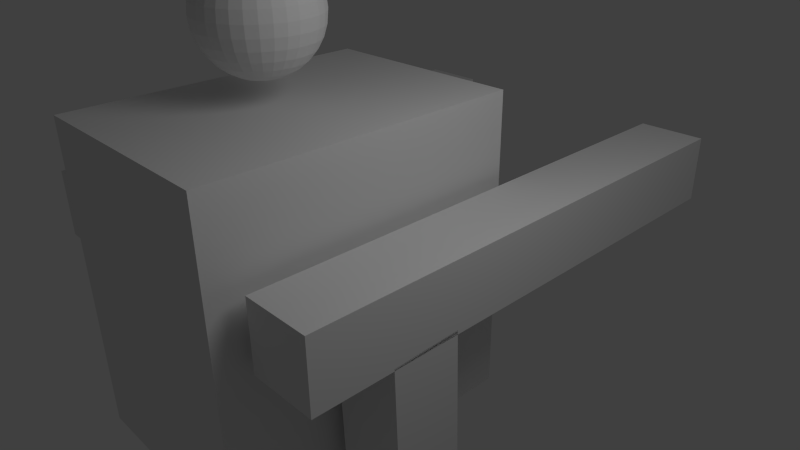 # Source: char_zidhask.blend  (saved by Blender 2.59.0; exported with 4.5.12 LTS)
import bpy
from mathutils import Matrix  # noqa: F401  (used for matrix-valued properties, if any)

bpy.ops.wm.read_factory_settings(use_empty=True)
scene = bpy.context.scene
scene.name = 'Scene'

# ---- collections
col_collection_1 = bpy.data.collections.new('Collection 1'); scene.collection.children.link(col_collection_1)

# ---- materials (node trees are filled in below, after node groups)
mat_material = bpy.data.materials.new('Material')
mat_material.alpha_threshold = 0.0
mat_material.use_transparent_shadow = False
mat_material.roughness = 0.5
mat_material.line_color = (0.0, 0.0, 0.0, 1.0)

# ---- material node trees

# ---- world
world_world = bpy.data.worlds.new('World'); scene.world = world_world
world_world.color = (0.05088, 0.05088, 0.05088)
world_world.use_sun_shadow = False
world_world.sun_shadow_jitter_overblur = 0.0
world_world.cycles.sampling_method = 'MANUAL'
world_world.cycles.sample_map_resolution = 256

# ---- cameras
cam_camera = bpy.data.cameras.new('Camera')
cam_camera.clip_end = 100.0
cam_camera.lens = 35.0
cam_camera.ortho_scale = 7.314
cam_camera.dof.focus_distance = 0.0
cam_camera.dof.aperture_fstop = 128.0

# ---- lights
light_lamp = bpy.data.lights.new('Lamp', 'POINT')
light_lamp.transmission_factor = 0.0
light_lamp.cutoff_distance = 30.0
light_lamp.energy = 100.0
light_lamp.shadow_buffer_clip_start = 1.001
light_lamp.shadow_soft_size = 1.0
light_lamp.shadow_maximum_resolution = 0.006
light_lamp.use_absolute_resolution = True
light_lamp.cycles.use_multiple_importance_sampling = False

# ---- meshes
me_cube_003 = bpy.data.meshes.new('Cube.003')
me_cube_003.from_pydata([(1.0, 10.33, -1.0), (1.0, 8.327, -1.0), (-1.0, 8.327, -1.0), (-1.0, 10.33, -1.0), (1.0, 10.33, 1.0), (1.0, 8.327, 1.0), (-1.0, 8.327, 1.0), (-1.0, 10.33, 1.0), (1.0, 1.0, -1.0), (1.0, -1.0, -1.0), (-1.0, -1.0, -1.0), (-1.0, 1.0, -1.0), (1.0, 1.0, 1.0), (1.0, -1.0, 1.0), (-1.0, -1.0, 1.0), (-1.0, 1.0, 1.0), (0.1388, 7.724, -5.058), (0.1388, 1.421, -5.058), (0.1817, 1.421, 4.128), (0.1817, 7.724, 4.128), (1.714, 7.724, -5.313), (1.714, 1.421, -5.313), (1.757, 1.421, 3.874), (1.757, 7.724, 3.874), (0.9291, 1.0, -11.82), (0.9291, -1.0, -11.82), (0.9995, -1.0, 3.255), (0.9995, 1.0, 3.255), (1.269, 1.0, -11.88), (1.269, -1.0, -11.88), (1.34, -1.0, 3.2), (1.34, 1.0, 3.2), (0.9291, 10.33, -11.82), (0.9291, 8.327, -11.82), (0.9995, 8.327, 3.255), (0.9995, 10.33, 3.255), (1.269, 10.33, -11.88), (1.269, 8.327, -11.88), (1.34, 8.327, 3.2), (1.34, 10.33, 3.2), (1.846, 4.922, -0.6389), (1.861, 4.982, -0.9459), (1.885, 5.038, -1.231), (1.919, 5.087, -1.482), (1.961, 5.127, -1.691), (2.009, 5.157, -1.849), (2.061, 5.175, -1.95), (2.116, 5.182, -1.99), (2.171, 5.175, -1.968), (2.224, 5.157, -1.884), (2.274, 5.127, -1.742), (2.317, 5.087, -1.547), (2.353, 5.038, -1.306), (2.381, 4.982, -1.03), (2.398, 4.922, -0.728), (2.398, 4.982, -0.7096), (2.381, 5.101, -0.9939), (2.354, 5.211, -1.254), (2.318, 5.307, -1.48), (2.274, 5.385, -1.663), (2.225, 5.444, -1.797), (2.172, 5.48, -1.875), (2.117, 5.492, -1.896), (2.062, 5.48, -1.857), (2.009, 5.444, -1.762), (1.961, 5.385, -1.613), (1.92, 5.307, -1.416), (1.886, 5.211, -1.178), (1.861, 5.101, -0.9099), (1.846, 4.982, -0.6205), (1.846, 5.038, -0.5907), (1.861, 5.211, -0.8514), (1.886, 5.37, -1.093), (1.92, 5.509, -1.308), (1.962, 5.623, -1.486), (2.01, 5.708, -1.621), (2.062, 5.761, -1.707), (2.117, 5.778, -1.743), (2.172, 5.761, -1.725), (2.225, 5.708, -1.655), (2.275, 5.623, -1.536), (2.318, 5.509, -1.372), (2.354, 5.37, -1.169), (2.381, 5.211, -0.9353), (2.398, 5.038, -0.6798), (2.399, 5.087, -0.6397), (2.382, 5.307, -0.8566), (2.355, 5.509, -1.055), (2.319, 5.686, -1.226), (2.275, 5.832, -1.365), (2.226, 5.94, -1.465), (2.173, 6.007, -1.523), (2.118, 6.029, -1.537), (2.063, 6.007, -1.506), (2.011, 5.94, -1.43), (1.963, 5.832, -1.315), (1.921, 5.686, -1.162), (1.887, 5.509, -0.9791), (1.862, 5.307, -0.7726), (1.847, 5.087, -0.5505), (1.847, 5.127, -0.5016), (1.862, 5.385, -0.6767), (1.887, 5.623, -0.8398), (1.922, 5.832, -0.9848), (1.964, 6.003, -1.106), (2.012, 6.13, -1.199), (2.065, 6.209, -1.26), (2.119, 6.235, -1.286), (2.174, 6.209, -1.277), (2.227, 6.13, -1.234), (2.276, 6.003, -1.156), (2.32, 5.832, -1.049), (2.355, 5.623, -0.9154), (2.382, 5.385, -0.7606), (2.399, 5.127, -0.5907), (2.399, 5.157, -0.5349), (2.382, 5.444, -0.6511), (2.356, 5.708, -0.7564), (2.321, 5.94, -0.8467), (2.278, 6.13, -0.9186), (2.229, 6.272, -0.9693), (2.176, 6.359, -0.9968), (2.121, 6.388, -1.0), (2.066, 6.359, -0.9791), (2.013, 6.272, -0.9345), (1.965, 6.13, -0.8681), (1.923, 5.94, -0.7825), (1.888, 5.708, -0.6809), (1.863, 5.444, -0.5672), (1.847, 5.157, -0.4458), (1.842, 4.859, -0.3214), (1.847, 5.175, -0.3852), (1.863, 5.48, -0.4484), (1.889, 5.761, -0.5084), (1.924, 6.007, -0.563), (1.966, 6.209, -0.61), (2.015, 6.359, -0.6477), (2.067, 6.451, -0.6746), (2.122, 6.482, -0.6896), (2.177, 6.451, -0.6923), (2.23, 6.359, -0.6825), (2.279, 6.209, -0.6605), (2.322, 6.007, -0.6272), (2.357, 5.761, -0.5839), (2.383, 5.48, -0.5323), (2.399, 5.175, -0.4744), (2.4, 5.182, -0.4114), (2.384, 5.492, -0.4088), (2.358, 5.778, -0.4046), (2.323, 6.029, -0.3989), (2.28, 6.235, -0.392), (2.231, 6.388, -0.3842), (2.179, 6.482, -0.3757), (2.124, 6.514, -0.3668), (2.069, 6.482, -0.3579), (2.016, 6.388, -0.3494), (1.967, 6.235, -0.3416), (1.925, 6.029, -0.3347), (1.89, 5.778, -0.329), (1.864, 5.492, -0.3248), (1.848, 5.182, -0.3222), (1.848, 5.175, -0.2593), (1.864, 5.48, -0.2013), (1.891, 5.761, -0.1497), (1.926, 6.007, -0.1064), (1.969, 6.209, -0.07313), (2.017, 6.359, -0.05115), (2.07, 6.451, -0.0413), (2.125, 6.482, -0.04396), (2.18, 6.451, -0.05903), (2.233, 6.359, -0.08593), (2.281, 6.209, -0.1236), (2.324, 6.007, -0.1707), (2.358, 5.761, -0.2252), (2.384, 5.48, -0.2852), (2.4, 5.175, -0.3484), (2.4, 5.157, -0.2878), (2.385, 5.444, -0.1664), (2.359, 5.708, -0.05275), (2.325, 5.94, 0.04886), (2.282, 6.13, 0.1345), (2.234, 6.272, 0.2009), (2.181, 6.359, 0.2454), (2.127, 6.388, 0.2665), (2.072, 6.359, 0.2632), (2.019, 6.272, 0.2357), (1.97, 6.13, 0.185), (1.927, 5.94, 0.1131), (1.891, 5.708, 0.0228), (1.865, 5.444, -0.08248), (1.848, 5.157, -0.1987), (1.848, 5.127, -0.1429), (1.865, 5.385, 0.027), (1.892, 5.623, 0.1818), (1.928, 5.832, 0.3154), (1.971, 6.003, 0.4229), (2.02, 6.13, 0.5), (2.073, 6.209, 0.5438), (2.128, 6.235, 0.5526), (2.183, 6.209, 0.526), (2.235, 6.13, 0.4652), (2.284, 6.003, 0.3724), (2.326, 5.832, 0.2512), (2.36, 5.623, 0.1062), (2.385, 5.385, -0.05695), (2.4, 5.127, -0.232), (2.401, 5.087, -0.1831), (2.386, 5.307, 0.03901), (2.361, 5.509, 0.2455), (2.326, 5.686, 0.4285), (2.285, 5.832, 0.5809), (2.236, 5.94, 0.6969), (2.184, 6.007, 0.772), (2.129, 6.029, 0.8033), (2.074, 6.007, 0.7897), (2.021, 5.94, 0.7317), (1.972, 5.832, 0.6314), (1.929, 5.686, 0.4927), (1.893, 5.509, 0.3211), (1.866, 5.307, 0.123), (1.849, 5.087, -0.09396), (1.849, 5.038, -0.05381), (1.866, 5.211, 0.2017), (1.893, 5.37, 0.4354), (1.929, 5.509, 0.6383), (1.973, 5.623, 0.8025), (2.022, 5.708, 0.9218), (2.075, 5.761, 0.9916), (2.13, 5.778, 1.009), (2.185, 5.761, 0.9738), (2.237, 5.708, 0.887), (2.285, 5.623, 0.752), (2.327, 5.509, 0.574), (2.361, 5.37, 0.3598), (2.386, 5.211, 0.1178), (2.401, 5.038, -0.1429), (2.401, 4.982, -0.1131), (2.386, 5.101, 0.1763), (2.362, 5.211, 0.4448), (2.328, 5.307, 0.6821), (2.286, 5.385, 0.8792), (2.238, 5.444, 1.028), (2.186, 5.48, 1.124), (2.131, 5.492, 1.162), (2.076, 5.48, 1.142), (2.023, 5.444, 1.063), (1.973, 5.385, 0.9296), (1.93, 5.307, 0.7464), (1.894, 5.211, 0.5204), (1.866, 5.101, 0.2602), (1.849, 4.982, -0.02397), (1.849, 4.922, -0.005603), (1.867, 4.982, 0.2963), (1.894, 5.038, 0.5727), (1.93, 5.087, 0.813), (1.974, 5.127, 1.008), (2.023, 5.157, 1.15), (2.076, 5.175, 1.234), (2.131, 5.182, 1.256), (2.186, 5.175, 1.216), (2.238, 5.157, 1.115), (2.286, 5.127, 0.9575), (2.328, 5.087, 0.7487), (2.362, 5.038, 0.4971), (2.387, 4.982, 0.2123), (2.401, 4.922, -0.09473), (2.401, 4.859, -0.08853), (2.387, 4.859, 0.2245), (2.362, 4.859, 0.5148), (2.328, 4.859, 0.7712), (2.286, 4.859, 0.9839), (2.238, 4.859, 1.145), (2.186, 4.859, 1.247), (2.131, 4.859, 1.288), (2.076, 4.859, 1.265), (2.023, 4.859, 1.179), (1.974, 4.859, 1.034), (1.93, 4.859, 0.8355), (1.894, 4.859, 0.5904), (1.867, 4.859, 0.3085), (1.849, 4.859, 0.0006002), (1.849, 4.796, -0.005603), (1.867, 4.735, 0.2963), (1.894, 4.679, 0.5727), (1.93, 4.63, 0.813), (1.974, 4.59, 1.008), (2.023, 4.56, 1.15), (2.076, 4.542, 1.234), (2.131, 4.536, 1.256), (2.186, 4.542, 1.216), (2.238, 4.56, 1.115), (2.286, 4.59, 0.9575), (2.328, 4.63, 0.7487), (2.362, 4.679, 0.4971), (2.387, 4.735, 0.2123), (2.401, 4.796, -0.09473), (2.401, 4.735, -0.1131), (2.386, 4.616, 0.1763), (2.362, 4.507, 0.4448), (2.328, 4.411, 0.6821), (2.286, 4.332, 0.8792), (2.238, 4.273, 1.028), (2.186, 4.237, 1.124), (2.131, 4.225, 1.162), (2.076, 4.237, 1.142), (2.023, 4.273, 1.063), (1.973, 4.332, 0.9296), (1.93, 4.411, 0.7464), (1.894, 4.507, 0.5204), (1.866, 4.616, 0.2602), (1.849, 4.735, -0.02397), (1.849, 4.679, -0.05381), (1.866, 4.507, 0.2017), (1.893, 4.348, 0.4354), (1.929, 4.208, 0.6383), (1.973, 4.094, 0.8025), (2.022, 4.009, 0.9218), (2.075, 3.957, 0.9916), (2.13, 3.939, 1.009), (2.185, 3.957, 0.9738), (2.237, 4.009, 0.887), (2.285, 4.094, 0.752), (2.327, 4.208, 0.574), (2.361, 4.348, 0.3598), (2.386, 4.507, 0.1178), (2.401, 4.679, -0.1429), (2.401, 4.63, -0.1831), (2.386, 4.411, 0.03901), (2.361, 4.208, 0.2455), (2.326, 4.031, 0.4285), (2.285, 3.886, 0.5809), (2.236, 3.777, 0.6969), (2.184, 3.711, 0.772), (2.129, 3.688, 0.8033), (2.074, 3.711, 0.7897), (2.021, 3.777, 0.7317), (1.972, 3.886, 0.6314), (1.929, 4.031, 0.4927), (1.893, 4.208, 0.3211), (1.866, 4.411, 0.123), (1.849, 4.63, -0.09396), (1.848, 4.59, -0.1429), (1.865, 4.332, 0.027), (1.892, 4.094, 0.1818), (1.928, 3.886, 0.3154), (1.971, 3.714, 0.4229), (2.02, 3.587, 0.5), (2.073, 3.509, 0.5438), (2.128, 3.482, 0.5526), (2.183, 3.509, 0.526), (2.235, 3.587, 0.4652), (2.284, 3.714, 0.3724), (2.326, 3.886, 0.2512), (2.36, 4.094, 0.1062), (2.385, 4.332, -0.05695), (2.4, 4.59, -0.232), (2.405, 4.859, -0.4122), (2.4, 4.56, -0.2878), (2.385, 4.273, -0.1664), (2.359, 4.009, -0.05276), (2.325, 3.777, 0.04886), (2.282, 3.587, 0.1345), (2.234, 3.446, 0.2009), (2.181, 3.359, 0.2454), (2.127, 3.329, 0.2665), (2.072, 3.359, 0.2632), (2.019, 3.446, 0.2357), (1.97, 3.587, 0.185), (1.927, 3.777, 0.1131), (1.891, 4.009, 0.0228), (1.865, 4.273, -0.08248), (1.848, 4.56, -0.1987), (1.848, 4.542, -0.2593), (1.864, 4.237, -0.2013), (1.891, 3.957, -0.1497), (1.926, 3.711, -0.1064), (1.969, 3.509, -0.07313), (2.017, 3.359, -0.05115), (2.07, 3.266, -0.0413), (2.125, 3.235, -0.04396), (2.18, 3.266, -0.05903), (2.233, 3.359, -0.08593), (2.281, 3.509, -0.1236), (2.324, 3.711, -0.1707), (2.358, 3.957, -0.2252), (2.384, 4.237, -0.2852), (2.4, 4.542, -0.3484), (2.4, 4.536, -0.4114), (2.384, 4.225, -0.4088), (2.358, 3.939, -0.4046), (2.323, 3.688, -0.3989), (2.28, 3.482, -0.3921), (2.231, 3.329, -0.3842), (2.179, 3.235, -0.3757), (2.124, 3.203, -0.3668), (2.069, 3.235, -0.3579), (2.016, 3.329, -0.3494), (1.967, 3.482, -0.3416), (1.925, 3.688, -0.3347), (1.89, 3.939, -0.329), (1.864, 4.225, -0.3248), (1.848, 4.536, -0.3222), (1.847, 4.542, -0.3852), (1.863, 4.237, -0.4484), (1.889, 3.957, -0.5084), (1.924, 3.711, -0.563), (1.966, 3.509, -0.61), (2.015, 3.359, -0.6477), (2.067, 3.266, -0.6746), (2.122, 3.235, -0.6897), (2.177, 3.266, -0.6923), (2.23, 3.359, -0.6825), (2.279, 3.509, -0.6605), (2.322, 3.711, -0.6272), (2.357, 3.957, -0.5839), (2.383, 4.237, -0.5323), (2.399, 4.542, -0.4744), (2.399, 4.56, -0.5349), (2.382, 4.273, -0.6511), (2.356, 4.009, -0.7564), (2.321, 3.777, -0.8467), (2.278, 3.587, -0.9186), (2.229, 3.446, -0.9693), (2.176, 3.359, -0.9968), (2.121, 3.329, -1.0), (2.066, 3.359, -0.9791), (2.013, 3.446, -0.9345), (1.965, 3.587, -0.8681), (1.923, 3.777, -0.7825), (1.888, 4.009, -0.6809), (1.863, 4.273, -0.5672), (1.847, 4.56, -0.4458), (1.847, 4.59, -0.5016), (1.862, 4.332, -0.6767), (1.887, 4.094, -0.8398), (1.922, 3.886, -0.9848), (1.964, 3.714, -1.106), (2.012, 3.587, -1.199), (2.065, 3.509, -1.26), (2.119, 3.482, -1.286), (2.174, 3.509, -1.277), (2.227, 3.587, -1.234), (2.276, 3.714, -1.156), (2.32, 3.886, -1.049), (2.355, 4.094, -0.9154), (2.382, 4.332, -0.7606), (2.399, 4.59, -0.5907), (2.399, 4.63, -0.6397), (2.382, 4.411, -0.8566), (2.355, 4.208, -1.055), (2.319, 4.031, -1.226), (2.275, 3.886, -1.365), (2.226, 3.777, -1.465), (2.173, 3.711, -1.523), (2.118, 3.688, -1.537), (2.063, 3.711, -1.506), (2.011, 3.777, -1.43), (1.963, 3.886, -1.315), (1.921, 4.031, -1.162), (1.887, 4.208, -0.9791), (1.862, 4.411, -0.7726), (1.847, 4.63, -0.5505), (1.846, 4.679, -0.5907), (1.861, 4.507, -0.8514), (1.886, 4.348, -1.093), (1.92, 4.208, -1.308), (1.962, 4.094, -1.486), (2.01, 4.009, -1.621), (2.062, 3.957, -1.707), (2.117, 3.939, -1.743), (2.172, 3.957, -1.725), (2.225, 4.009, -1.655), (2.275, 4.094, -1.536), (2.318, 4.208, -1.372), (2.354, 4.348, -1.169), (2.381, 4.507, -0.9353), (2.398, 4.679, -0.6798), (2.398, 4.735, -0.7096), (2.381, 4.616, -0.9939), (2.354, 4.507, -1.254), (2.318, 4.411, -1.48), (2.274, 4.332, -1.663), (2.225, 4.273, -1.797), (2.172, 4.237, -1.875), (2.117, 4.225, -1.896), (2.062, 4.237, -1.857), (2.009, 4.273, -1.762), (1.961, 4.332, -1.613), (1.92, 4.411, -1.416), (1.886, 4.507, -1.178), (1.861, 4.616, -0.9099), (1.846, 4.735, -0.6205), (1.846, 4.796, -0.6389), (1.861, 4.735, -0.9459), (1.885, 4.679, -1.231), (1.919, 4.63, -1.482), (1.961, 4.59, -1.691), (2.009, 4.56, -1.849), (2.061, 4.542, -1.95), (2.116, 4.536, -1.99), (2.171, 4.542, -1.968), (2.224, 4.56, -1.884), (2.274, 4.59, -1.742), (2.317, 4.63, -1.547), (2.353, 4.679, -1.306), (2.381, 4.735, -1.03), (2.398, 4.796, -0.728), (2.398, 4.859, -0.7342), (2.381, 4.859, -1.042), (2.353, 4.859, -1.324), (2.317, 4.859, -1.569), (2.274, 4.859, -1.768), (2.224, 4.859, -1.913), (2.171, 4.859, -1.999), (2.116, 4.859, -2.022), (2.061, 4.859, -1.981), (2.009, 4.859, -1.878), (1.961, 4.859, -1.718), (1.919, 4.859, -1.505), (1.885, 4.859, -1.248), (1.861, 4.859, -0.9581), (1.846, 4.859, -0.6451)], [], [(130, 40, 521), (356, 507, 54), (356, 54, 55), (40, 130, 69), (69, 130, 70), (356, 55, 84), (356, 84, 85), (70, 130, 99), (99, 130, 100), (356, 85, 114), (356, 114, 115), (100, 130, 129), (129, 130, 131), (356, 115, 145), (356, 145, 146), (131, 130, 160), (160, 130, 161), (356, 146, 175), (356, 175, 176), (161, 130, 190), (190, 130, 191), (356, 176, 205), (356, 205, 206), (191, 130, 220), (220, 130, 221), (356, 206, 235), (356, 235, 236), (221, 130, 250), (250, 130, 251), (356, 236, 265), (356, 265, 266), (251, 130, 280), (280, 130, 281), (356, 266, 295), (356, 295, 296), (281, 130, 310), (310, 130, 311), (356, 296, 325), (356, 325, 326), (311, 130, 340), (340, 130, 341), (356, 326, 355), (356, 355, 357), (341, 130, 371), (371, 130, 372), (356, 357, 386), (356, 386, 387), (372, 130, 401), (401, 130, 402), (356, 387, 416), (356, 416, 417), (402, 130, 431), (431, 130, 432), (356, 417, 446), (356, 446, 447), (432, 130, 461), (461, 130, 462), (356, 447, 476), (356, 476, 477), (462, 130, 491), (491, 130, 492), (356, 477, 506), (356, 506, 507), (492, 130, 521), (493, 492, 521), (493, 521, 520), (494, 493, 520), (494, 520, 519), (495, 494, 519), (495, 519, 518), (496, 495, 518), (496, 518, 517), (497, 496, 517), (497, 517, 516), (498, 497, 516), (498, 516, 515), (499, 498, 515), (499, 515, 514), (500, 499, 514), (500, 514, 513), (501, 500, 513), (501, 513, 512), (502, 501, 512), (502, 512, 511), (503, 502, 511), (503, 511, 510), (504, 503, 510), (504, 510, 509), (505, 504, 509), (505, 509, 508), (506, 505, 508), (506, 508, 507), (477, 478, 505), (477, 505, 506), (478, 479, 504), (478, 504, 505), (479, 480, 503), (479, 503, 504), (480, 481, 502), (480, 502, 503), (481, 482, 501), (481, 501, 502), (482, 483, 500), (482, 500, 501), (483, 484, 499), (483, 499, 500), (484, 485, 498), (484, 498, 499), (485, 486, 497), (485, 497, 498), (486, 487, 496), (486, 496, 497), (487, 488, 495), (487, 495, 496), (488, 489, 494), (488, 494, 495), (489, 490, 493), (489, 493, 494), (490, 491, 492), (490, 492, 493), (463, 462, 491), (463, 491, 490), (464, 463, 490), (464, 490, 489), (465, 464, 489), (465, 489, 488), (466, 465, 488), (466, 488, 487), (467, 466, 487), (467, 487, 486), (468, 467, 486), (468, 486, 485), (469, 468, 485), (469, 485, 484), (470, 469, 484), (470, 484, 483), (471, 470, 483), (471, 483, 482), (472, 471, 482), (472, 482, 481), (473, 472, 481), (473, 481, 480), (474, 473, 480), (474, 480, 479), (475, 474, 479), (475, 479, 478), (476, 475, 478), (476, 478, 477), (447, 448, 475), (447, 475, 476), (448, 449, 474), (448, 474, 475), (449, 450, 473), (449, 473, 474), (450, 451, 472), (450, 472, 473), (451, 452, 471), (451, 471, 472), (452, 453, 470), (452, 470, 471), (453, 454, 469), (453, 469, 470), (454, 455, 468), (454, 468, 469), (455, 456, 467), (455, 467, 468), (456, 457, 466), (456, 466, 467), (457, 458, 465), (457, 465, 466), (458, 459, 464), (458, 464, 465), (459, 460, 463), (459, 463, 464), (460, 461, 462), (460, 462, 463), (433, 432, 461), (433, 461, 460), (434, 433, 460), (434, 460, 459), (435, 434, 459), (435, 459, 458), (436, 435, 458), (436, 458, 457), (437, 436, 457), (437, 457, 456), (438, 437, 456), (438, 456, 455), (439, 438, 455), (439, 455, 454), (440, 439, 454), (440, 454, 453), (441, 440, 453), (441, 453, 452), (442, 441, 452), (442, 452, 451), (443, 442, 451), (443, 451, 450), (444, 443, 450), (444, 450, 449), (445, 444, 449), (445, 449, 448), (446, 445, 448), (446, 448, 447), (417, 418, 445), (417, 445, 446), (418, 419, 444), (418, 444, 445), (419, 420, 443), (419, 443, 444), (420, 421, 442), (420, 442, 443), (421, 422, 441), (421, 441, 442), (422, 423, 440), (422, 440, 441), (423, 424, 439), (423, 439, 440), (424, 425, 438), (424, 438, 439), (425, 426, 437), (425, 437, 438), (426, 427, 436), (426, 436, 437), (427, 428, 435), (427, 435, 436), (428, 429, 434), (428, 434, 435), (429, 430, 433), (429, 433, 434), (430, 431, 432), (430, 432, 433), (403, 402, 431), (403, 431, 430), (404, 403, 430), (404, 430, 429), (405, 404, 429), (405, 429, 428), (406, 405, 428), (406, 428, 427), (407, 406, 427), (407, 427, 426), (408, 407, 426), (408, 426, 425), (409, 408, 425), (409, 425, 424), (410, 409, 424), (410, 424, 423), (411, 410, 423), (411, 423, 422), (412, 411, 422), (412, 422, 421), (413, 412, 421), (413, 421, 420), (414, 413, 420), (414, 420, 419), (415, 414, 419), (415, 419, 418), (416, 415, 418), (416, 418, 417), (387, 388, 415), (387, 415, 416), (388, 389, 414), (388, 414, 415), (389, 390, 413), (389, 413, 414), (390, 391, 412), (390, 412, 413), (391, 392, 411), (391, 411, 412), (392, 393, 410), (392, 410, 411), (393, 394, 409), (393, 409, 410), (394, 395, 408), (394, 408, 409), (395, 396, 407), (395, 407, 408), (396, 397, 406), (396, 406, 407), (397, 398, 405), (397, 405, 406), (398, 399, 404), (398, 404, 405), (399, 400, 403), (399, 403, 404), (400, 401, 402), (400, 402, 403), (373, 372, 401), (373, 401, 400), (374, 373, 400), (374, 400, 399), (375, 374, 399), (375, 399, 398), (376, 375, 398), (376, 398, 397), (377, 376, 397), (377, 397, 396), (378, 377, 396), (378, 396, 395), (379, 378, 395), (379, 395, 394), (380, 379, 394), (380, 394, 393), (381, 380, 393), (381, 393, 392), (382, 381, 392), (382, 392, 391), (383, 382, 391), (383, 391, 390), (384, 383, 390), (384, 390, 389), (385, 384, 389), (385, 389, 388), (386, 385, 388), (386, 388, 387), (357, 358, 385), (357, 385, 386), (358, 359, 384), (358, 384, 385), (359, 360, 383), (359, 383, 384), (360, 361, 382), (360, 382, 383), (361, 362, 381), (361, 381, 382), (362, 363, 380), (362, 380, 381), (363, 364, 379), (363, 379, 380), (364, 365, 378), (364, 378, 379), (365, 366, 377), (365, 377, 378), (366, 367, 376), (366, 376, 377), (367, 368, 375), (367, 375, 376), (368, 369, 374), (368, 374, 375), (369, 370, 373), (369, 373, 374), (370, 371, 372), (370, 372, 373), (342, 341, 371), (342, 371, 370), (343, 342, 370), (343, 370, 369), (344, 343, 369), (344, 369, 368), (345, 344, 368), (345, 368, 367), (346, 345, 367), (346, 367, 366), (347, 346, 366), (347, 366, 365), (348, 347, 365), (348, 365, 364), (349, 348, 364), (349, 364, 363), (350, 349, 363), (350, 363, 362), (351, 350, 362), (351, 362, 361), (352, 351, 361), (352, 361, 360), (353, 352, 360), (353, 360, 359), (354, 353, 359), (354, 359, 358), (355, 354, 358), (355, 358, 357), (326, 327, 354), (326, 354, 355), (327, 328, 353), (327, 353, 354), (328, 329, 352), (328, 352, 353), (329, 330, 351), (329, 351, 352), (330, 331, 350), (330, 350, 351), (331, 332, 349), (331, 349, 350), (332, 333, 348), (332, 348, 349), (333, 334, 347), (333, 347, 348), (334, 335, 346), (334, 346, 347), (335, 336, 345), (335, 345, 346), (336, 337, 344), (336, 344, 345), (337, 338, 343), (337, 343, 344), (338, 339, 342), (338, 342, 343), (339, 340, 341), (339, 341, 342), (312, 311, 340), (312, 340, 339), (313, 312, 339), (313, 339, 338), (314, 313, 338), (314, 338, 337), (315, 314, 337), (315, 337, 336), (316, 315, 336), (316, 336, 335), (317, 316, 335), (317, 335, 334), (318, 317, 334), (318, 334, 333), (319, 318, 333), (319, 333, 332), (320, 319, 332), (320, 332, 331), (321, 320, 331), (321, 331, 330), (322, 321, 330), (322, 330, 329), (323, 322, 329), (323, 329, 328), (324, 323, 328), (324, 328, 327), (325, 324, 327), (325, 327, 326), (296, 297, 324), (296, 324, 325), (297, 298, 323), (297, 323, 324), (298, 299, 322), (298, 322, 323), (299, 300, 321), (299, 321, 322), (300, 301, 320), (300, 320, 321), (301, 302, 319), (301, 319, 320), (302, 303, 318), (302, 318, 319), (303, 304, 317), (303, 317, 318), (304, 305, 316), (304, 316, 317), (305, 306, 315), (305, 315, 316), (306, 307, 314), (306, 314, 315), (307, 308, 313), (307, 313, 314), (308, 309, 312), (308, 312, 313), (309, 310, 311), (309, 311, 312), (282, 281, 310), (282, 310, 309), (283, 282, 309), (283, 309, 308), (284, 283, 308), (284, 308, 307), (285, 284, 307), (285, 307, 306), (286, 285, 306), (286, 306, 305), (287, 286, 305), (287, 305, 304), (288, 287, 304), (288, 304, 303), (289, 288, 303), (289, 303, 302), (290, 289, 302), (290, 302, 301), (291, 290, 301), (291, 301, 300), (292, 291, 300), (292, 300, 299), (293, 292, 299), (293, 299, 298), (294, 293, 298), (294, 298, 297), (295, 294, 297), (295, 297, 296), (266, 267, 294), (266, 294, 295), (267, 268, 293), (267, 293, 294), (268, 269, 292), (268, 292, 293), (269, 270, 291), (269, 291, 292), (270, 271, 290), (270, 290, 291), (271, 272, 289), (271, 289, 290), (272, 273, 288), (272, 288, 289), (273, 274, 287), (273, 287, 288), (274, 275, 286), (274, 286, 287), (275, 276, 285), (275, 285, 286), (276, 277, 284), (276, 284, 285), (277, 278, 283), (277, 283, 284), (278, 279, 282), (278, 282, 283), (279, 280, 281), (279, 281, 282), (252, 251, 279), (251, 280, 279), (253, 252, 278), (252, 279, 278), (254, 253, 277), (253, 278, 277), (255, 254, 276), (254, 277, 276), (256, 255, 275), (255, 276, 275), (257, 256, 274), (256, 275, 274), (258, 257, 273), (257, 274, 273), (259, 258, 272), (258, 273, 272), (260, 259, 271), (259, 272, 271), (261, 260, 270), (260, 271, 270), (262, 261, 269), (261, 270, 269), (263, 262, 268), (262, 269, 268), (264, 263, 267), (263, 268, 267), (265, 264, 266), (264, 267, 266), (236, 237, 265), (237, 264, 265), (237, 238, 264), (238, 263, 264), (238, 239, 263), (239, 262, 263), (239, 240, 262), (240, 261, 262), (240, 241, 261), (241, 260, 261), (241, 242, 260), (242, 259, 260), (242, 243, 259), (243, 258, 259), (243, 244, 258), (244, 257, 258), (244, 245, 257), (245, 256, 257), (245, 246, 256), (246, 255, 256), (246, 247, 255), (247, 254, 255), (247, 248, 254), (248, 253, 254), (248, 249, 253), (249, 252, 253), (249, 250, 252), (250, 251, 252), (222, 221, 249), (221, 250, 249), (223, 222, 248), (222, 249, 248), (224, 223, 247), (223, 248, 247), (225, 224, 246), (224, 247, 246), (226, 225, 245), (225, 246, 245), (227, 226, 244), (226, 245, 244), (228, 227, 243), (227, 244, 243), (229, 228, 242), (228, 243, 242), (230, 229, 241), (229, 242, 241), (231, 230, 240), (230, 241, 240), (232, 231, 239), (231, 240, 239), (233, 232, 238), (232, 239, 238), (234, 233, 237), (233, 238, 237), (235, 234, 236), (234, 237, 236), (206, 207, 235), (207, 234, 235), (207, 208, 234), (208, 233, 234), (208, 209, 233), (209, 232, 233), (209, 210, 232), (210, 231, 232), (210, 211, 231), (211, 230, 231), (211, 212, 230), (212, 229, 230), (212, 213, 229), (213, 228, 229), (213, 214, 228), (214, 227, 228), (214, 215, 227), (215, 226, 227), (215, 216, 226), (216, 225, 226), (216, 217, 225), (217, 224, 225), (217, 218, 224), (218, 223, 224), (218, 219, 223), (219, 222, 223), (219, 220, 222), (220, 221, 222), (192, 191, 219), (191, 220, 219), (193, 192, 218), (192, 219, 218), (194, 193, 217), (193, 218, 217), (195, 194, 216), (194, 217, 216), (196, 195, 215), (195, 216, 215), (197, 196, 214), (196, 215, 214), (198, 197, 213), (197, 214, 213), (199, 198, 212), (198, 213, 212), (200, 199, 211), (199, 212, 211), (201, 200, 210), (200, 211, 210), (202, 201, 209), (201, 210, 209), (203, 202, 208), (202, 209, 208), (204, 203, 207), (203, 208, 207), (205, 204, 206), (204, 207, 206), (176, 177, 205), (177, 204, 205), (177, 178, 204), (178, 203, 204), (178, 179, 203), (179, 202, 203), (179, 180, 202), (180, 201, 202), (180, 181, 201), (181, 200, 201), (181, 182, 200), (182, 199, 200), (182, 183, 199), (183, 198, 199), (183, 184, 198), (184, 197, 198), (184, 185, 197), (185, 196, 197), (185, 186, 196), (186, 195, 196), (186, 187, 195), (187, 194, 195), (187, 188, 194), (188, 193, 194), (188, 189, 193), (189, 192, 193), (189, 190, 192), (190, 191, 192), (162, 161, 189), (161, 190, 189), (163, 162, 188), (162, 189, 188), (164, 163, 187), (163, 188, 187), (165, 164, 186), (164, 187, 186), (166, 165, 185), (165, 186, 185), (167, 166, 184), (166, 185, 184), (168, 167, 183), (167, 184, 183), (169, 168, 182), (168, 183, 182), (170, 169, 181), (169, 182, 181), (171, 170, 180), (170, 181, 180), (172, 171, 179), (171, 180, 179), (173, 172, 178), (172, 179, 178), (174, 173, 177), (173, 178, 177), (175, 174, 176), (174, 177, 176), (146, 147, 175), (147, 174, 175), (147, 148, 174), (148, 173, 174), (148, 149, 173), (149, 172, 173), (149, 150, 172), (150, 171, 172), (150, 151, 171), (151, 170, 171), (151, 152, 170), (152, 169, 170), (152, 153, 169), (153, 168, 169), (153, 154, 168), (154, 167, 168), (154, 155, 167), (155, 166, 167), (155, 156, 166), (156, 165, 166), (156, 157, 165), (157, 164, 165), (157, 158, 164), (158, 163, 164), (158, 159, 163), (159, 162, 163), (159, 160, 162), (160, 161, 162), (132, 131, 159), (131, 160, 159), (133, 132, 158), (132, 159, 158), (134, 133, 157), (133, 158, 157), (135, 134, 156), (134, 157, 156), (136, 135, 155), (135, 156, 155), (137, 136, 154), (136, 155, 154), (138, 137, 153), (137, 154, 153), (139, 138, 152), (138, 153, 152), (140, 139, 151), (139, 152, 151), (141, 140, 150), (140, 151, 150), (142, 141, 149), (141, 150, 149), (143, 142, 148), (142, 149, 148), (144, 143, 147), (143, 148, 147), (145, 144, 146), (144, 147, 146), (115, 116, 145), (116, 144, 145), (116, 117, 144), (117, 143, 144), (117, 118, 143), (118, 142, 143), (118, 119, 142), (119, 141, 142), (119, 120, 141), (120, 140, 141), (120, 121, 140), (121, 139, 140), (121, 122, 139), (122, 138, 139), (122, 123, 138), (123, 137, 138), (123, 124, 137), (124, 136, 137), (124, 125, 136), (125, 135, 136), (125, 126, 135), (126, 134, 135), (126, 127, 134), (127, 133, 134), (127, 128, 133), (128, 132, 133), (128, 129, 132), (129, 131, 132), (101, 100, 128), (100, 129, 128), (102, 101, 127), (101, 128, 127), (103, 102, 126), (102, 127, 126), (104, 103, 125), (103, 126, 125), (105, 104, 124), (104, 125, 124), (106, 105, 123), (105, 124, 123), (107, 106, 122), (106, 123, 122), (108, 107, 121), (107, 122, 121), (109, 108, 120), (108, 121, 120), (110, 109, 119), (109, 120, 119), (111, 110, 118), (110, 119, 118), (112, 111, 117), (111, 118, 117), (113, 112, 116), (112, 117, 116), (114, 113, 115), (113, 116, 115), (85, 86, 114), (86, 113, 114), (86, 87, 113), (87, 112, 113), (87, 88, 112), (88, 111, 112), (88, 89, 111), (89, 110, 111), (89, 90, 110), (90, 109, 110), (90, 91, 109), (91, 108, 109), (91, 92, 108), (92, 107, 108), (92, 93, 107), (93, 106, 107), (93, 94, 106), (94, 105, 106), (94, 95, 105), (95, 104, 105), (95, 96, 104), (96, 103, 104), (96, 97, 103), (97, 102, 103), (97, 98, 102), (98, 101, 102), (98, 99, 101), (99, 100, 101), (71, 70, 98), (70, 99, 98), (72, 71, 97), (71, 98, 97), (73, 72, 96), (72, 97, 96), (74, 73, 95), (73, 96, 95), (75, 74, 94), (74, 95, 94), (76, 75, 93), (75, 94, 93), (77, 76, 92), (76, 93, 92), (78, 77, 91), (77, 92, 91), (79, 78, 90), (78, 91, 90), (80, 79, 89), (79, 90, 89), (81, 80, 88), (80, 89, 88), (82, 81, 87), (81, 88, 87), (83, 82, 86), (82, 87, 86), (84, 83, 85), (83, 86, 85), (55, 56, 84), (56, 83, 84), (56, 57, 83), (57, 82, 83), (57, 58, 82), (58, 81, 82), (58, 59, 81), (59, 80, 81), (59, 60, 80), (60, 79, 80), (60, 61, 79), (61, 78, 79), (61, 62, 78), (62, 77, 78), (62, 63, 77), (63, 76, 77), (63, 64, 76), (64, 75, 76), (64, 65, 75), (65, 74, 75), (65, 66, 74), (66, 73, 74), (66, 67, 73), (67, 72, 73), (67, 68, 72), (68, 71, 72), (68, 69, 71), (69, 70, 71), (41, 40, 68), (40, 69, 68), (42, 41, 67), (41, 68, 67), (43, 42, 66), (42, 67, 66), (44, 43, 65), (43, 66, 65), (45, 44, 64), (44, 65, 64), (46, 45, 63), (45, 64, 63), (47, 46, 62), (46, 63, 62), (48, 47, 61), (47, 62, 61), (49, 48, 60), (48, 61, 60), (50, 49, 59), (49, 60, 59), (51, 50, 58), (50, 59, 58), (52, 51, 57), (51, 58, 57), (53, 52, 56), (52, 57, 56), (54, 53, 55), (53, 56, 55), (507, 508, 54), (508, 53, 54), (508, 509, 53), (509, 52, 53), (509, 510, 52), (510, 51, 52), (510, 511, 51), (511, 50, 51), (511, 512, 50), (512, 49, 50), (512, 513, 49), (513, 48, 49), (513, 514, 48), (514, 47, 48), (514, 515, 47), (515, 46, 47), (515, 516, 46), (516, 45, 46), (516, 517, 45), (517, 44, 45), (517, 518, 44), (518, 43, 44), (518, 519, 43), (519, 42, 43), (519, 520, 42), (520, 41, 42), (40, 41, 521), (41, 520, 521), (36, 32, 39), (32, 35, 39), (34, 38, 35), (38, 39, 35), (33, 37, 38), (33, 38, 34), (32, 36, 37), (32, 37, 33), (36, 39, 37), (39, 38, 37), (32, 33, 35), (33, 34, 35), (28, 24, 31), (24, 27, 31), (26, 30, 31), (26, 31, 27), (25, 29, 30), (25, 30, 26), (24, 28, 25), (28, 29, 25), (28, 31, 29), (31, 30, 29), (24, 25, 27), (25, 26, 27), (20, 16, 23), (16, 19, 23), (18, 22, 23), (18, 23, 19), (17, 21, 22), (17, 22, 18), (16, 20, 17), (20, 21, 17), (20, 23, 21), (23, 22, 21), (16, 17, 18), (16, 18, 19), (12, 8, 11), (12, 11, 15), (10, 14, 15), (10, 15, 11), (9, 13, 10), (13, 14, 10), (8, 12, 9), (12, 13, 9), (12, 15, 13), (15, 14, 13), (8, 9, 10), (8, 10, 11), (4, 0, 3), (4, 3, 7), (2, 6, 7), (2, 7, 3), (1, 5, 2), (5, 6, 2), (0, 4, 1), (4, 5, 1), (4, 7, 6), (4, 6, 5), (0, 1, 3), (1, 2, 3)])
_uv = me_cube_003.uv_layers.new(name='UVTex')
_uv.uv.foreach_set('vector', [0.21, 0.6304, 0.2239, 0.6262, 0.2244, 0.629, 0.213, 0.4852, 0.2274, 0.4838, 0.2274, 0.4866, 0.213, 0.4852, 0.2274, 0.4866, 0.2269, 0.4894, 0.2239, 0.6262, 0.21, 0.6304, 0.2228, 0.6236, 0.2228, 0.6236, 0.21, 0.6304, 0.2212, 0.6212, 0.213, 0.4852, 0.2269, 0.4894, 0.2258, 0.492, 0.213, 0.4852, 0.2258, 0.492, 0.2242, 0.4944, 0.2212, 0.6212, 0.21, 0.6304, 0.2192, 0.6192, 0.2192, 0.6192, 0.21, 0.6304, 0.2168, 0.6176, 0.213, 0.4852, 0.2242, 0.4944, 0.2222, 0.4964, 0.213, 0.4852, 0.2222, 0.4964, 0.2198, 0.4979, 0.2168, 0.6176, 0.21, 0.6304, 0.2142, 0.6165, 0.2142, 0.6165, 0.21, 0.6304, 0.2114, 0.616, 0.213, 0.4852, 0.2198, 0.4979, 0.2172, 0.499, 0.213, 0.4852, 0.2172, 0.499, 0.2144, 0.4996, 0.2114, 0.616, 0.21, 0.6304, 0.2086, 0.616, 0.2086, 0.616, 0.21, 0.6304, 0.2058, 0.6165, 0.213, 0.4852, 0.2144, 0.4996, 0.2116, 0.4996, 0.213, 0.4852, 0.2116, 0.4996, 0.2088, 0.499, 0.2058, 0.6165, 0.21, 0.6304, 0.2032, 0.6176, 0.2032, 0.6176, 0.21, 0.6304, 0.2008, 0.6192, 0.213, 0.4852, 0.2088, 0.499, 0.2062, 0.4979, 0.213, 0.4852, 0.2062, 0.4979, 0.2038, 0.4964, 0.2008, 0.6192, 0.21, 0.6304, 0.1988, 0.6212, 0.1988, 0.6212, 0.21, 0.6304, 0.1972, 0.6236, 0.213, 0.4852, 0.2038, 0.4964, 0.2018, 0.4944, 0.213, 0.4852, 0.2018, 0.4944, 0.2002, 0.492, 0.1972, 0.6236, 0.21, 0.6304, 0.1961, 0.6262, 0.1961, 0.6262, 0.21, 0.6304, 0.1956, 0.629, 0.213, 0.4852, 0.2002, 0.492, 0.1992, 0.4894, 0.213, 0.4852, 0.1992, 0.4894, 0.1986, 0.4866, 0.1956, 0.629, 0.21, 0.6304, 0.1956, 0.6318, 0.1956, 0.6318, 0.21, 0.6304, 0.1961, 0.6346, 0.213, 0.4852, 0.1986, 0.4866, 0.1986, 0.4837, 0.213, 0.4852, 0.1986, 0.4837, 0.1992, 0.481, 0.1961, 0.6346, 0.21, 0.6304, 0.1972, 0.6372, 0.1972, 0.6372, 0.21, 0.6304, 0.1988, 0.6396, 0.213, 0.4852, 0.1992, 0.481, 0.2002, 0.4783, 0.213, 0.4852, 0.2002, 0.4783, 0.2018, 0.476, 0.1988, 0.6396, 0.21, 0.6304, 0.2008, 0.6416, 0.2008, 0.6416, 0.21, 0.6304, 0.2032, 0.6432, 0.213, 0.4852, 0.2018, 0.476, 0.2038, 0.474, 0.213, 0.4852, 0.2038, 0.474, 0.2062, 0.4724, 0.2032, 0.6432, 0.21, 0.6304, 0.2058, 0.6442, 0.2058, 0.6442, 0.21, 0.6304, 0.2086, 0.6448, 0.213, 0.4852, 0.2062, 0.4724, 0.2088, 0.4713, 0.213, 0.4852, 0.2088, 0.4713, 0.2116, 0.4708, 0.2086, 0.6448, 0.21, 0.6304, 0.2114, 0.6448, 0.2114, 0.6448, 0.21, 0.6304, 0.2142, 0.6442, 0.213, 0.4852, 0.2116, 0.4708, 0.2144, 0.4708, 0.213, 0.4852, 0.2144, 0.4708, 0.2172, 0.4713, 0.2142, 0.6442, 0.21, 0.6304, 0.2168, 0.6432, 0.2168, 0.6432, 0.21, 0.6304, 0.2192, 0.6416, 0.213, 0.4852, 0.2172, 0.4713, 0.2198, 0.4724, 0.213, 0.4852, 0.2198, 0.4724, 0.2222, 0.474, 0.2192, 0.6416, 0.21, 0.6304, 0.2212, 0.6396, 0.2212, 0.6396, 0.21, 0.6304, 0.2228, 0.6372, 0.213, 0.4852, 0.2222, 0.474, 0.2242, 0.476, 0.213, 0.4852, 0.2242, 0.476, 0.2258, 0.4783, 0.2228, 0.6372, 0.21, 0.6304, 0.2239, 0.6346, 0.2239, 0.6346, 0.21, 0.6304, 0.2244, 0.6318, 0.213, 0.4852, 0.2258, 0.4783, 0.2269, 0.481, 0.213, 0.4852, 0.2269, 0.481, 0.2274, 0.4838, 0.2244, 0.6318, 0.21, 0.6304, 0.2244, 0.629, 0.2384, 0.6332, 0.2244, 0.6318, 0.2244, 0.629, 0.2384, 0.6332, 0.2244, 0.629, 0.2384, 0.6276, 0.2513, 0.6344, 0.2384, 0.6332, 0.2384, 0.6276, 0.2513, 0.6344, 0.2384, 0.6276, 0.2513, 0.6263, 0.2628, 0.6355, 0.2513, 0.6344, 0.2513, 0.6263, 0.2628, 0.6355, 0.2513, 0.6263, 0.2628, 0.6252, 0.2722, 0.6364, 0.2628, 0.6355, 0.2628, 0.6252, 0.2722, 0.6364, 0.2628, 0.6252, 0.2722, 0.6243, 0.2794, 0.637, 0.2722, 0.6364, 0.2722, 0.6243, 0.2794, 0.637, 0.2722, 0.6243, 0.2794, 0.6235, 0.2839, 0.6374, 0.2794, 0.637, 0.2794, 0.6235, 0.2839, 0.6374, 0.2794, 0.6235, 0.2839, 0.6231, 0.1027, 0.5406, 0.1049, 0.5409, 0.1051, 0.5551, 0.1027, 0.5406, 0.1051, 0.5551, 0.1029, 0.5551, 0.1002, 0.5409, 0.1027, 0.5406, 0.1029, 0.5551, 0.1002, 0.5409, 0.1029, 0.5551, 0.1003, 0.5551, 0.2775, 0.4654, 0.2812, 0.4642, 0.2839, 0.4782, 0.2775, 0.4654, 0.2839, 0.4782, 0.2801, 0.4786, 0.2712, 0.4673, 0.2775, 0.4654, 0.2801, 0.4786, 0.2712, 0.4673, 0.2801, 0.4786, 0.2736, 0.4792, 0.2627, 0.47, 0.2712, 0.4673, 0.2736, 0.4792, 0.2627, 0.47, 0.2736, 0.4792, 0.2647, 0.4801, 0.2522, 0.4732, 0.2627, 0.47, 0.2647, 0.4801, 0.2522, 0.4732, 0.2647, 0.4801, 0.2538, 0.4812, 0.2401, 0.4769, 0.2522, 0.4732, 0.2538, 0.4812, 0.2401, 0.4769, 0.2538, 0.4812, 0.2412, 0.4824, 0.2269, 0.481, 0.2401, 0.4769, 0.2412, 0.4824, 0.2269, 0.481, 0.2412, 0.4824, 0.2274, 0.4838, 0.2258, 0.4783, 0.238, 0.4718, 0.2401, 0.4769, 0.2258, 0.4783, 0.2401, 0.4769, 0.2269, 0.481, 0.238, 0.4718, 0.2491, 0.4658, 0.2522, 0.4732, 0.238, 0.4718, 0.2522, 0.4732, 0.2401, 0.4769, 0.2491, 0.4658, 0.2588, 0.4605, 0.2627, 0.47, 0.2491, 0.4658, 0.2627, 0.47, 0.2522, 0.4732, 0.2588, 0.4605, 0.2666, 0.4562, 0.2712, 0.4673, 0.2588, 0.4605, 0.2712, 0.4673, 0.2627, 0.47, 0.2666, 0.4562, 0.2723, 0.453, 0.2775, 0.4654, 0.2666, 0.4562, 0.2775, 0.4654, 0.2712, 0.4673, 0.2723, 0.453, 0.2757, 0.451, 0.2812, 0.4642, 0.2723, 0.453, 0.2812, 0.4642, 0.2775, 0.4654, 0.09966, 0.5272, 0.1022, 0.5267, 0.1027, 0.5406, 0.09966, 0.5272, 0.1027, 0.5406, 0.1002, 0.5409, 0.1022, 0.5267, 0.1045, 0.5272, 0.1049, 0.5409, 0.1022, 0.5267, 0.1049, 0.5409, 0.1027, 0.5406, 0.2812, 0.6514, 0.2768, 0.6502, 0.2794, 0.637, 0.2812, 0.6514, 0.2794, 0.637, 0.2839, 0.6374, 0.2768, 0.6502, 0.2699, 0.6482, 0.2722, 0.6364, 0.2768, 0.6502, 0.2722, 0.6364, 0.2794, 0.637, 0.2699, 0.6482, 0.2607, 0.6456, 0.2628, 0.6355, 0.2699, 0.6482, 0.2628, 0.6355, 0.2722, 0.6364, 0.2607, 0.6456, 0.2497, 0.6423, 0.2513, 0.6344, 0.2607, 0.6456, 0.2513, 0.6344, 0.2628, 0.6355, 0.2497, 0.6423, 0.2373, 0.6386, 0.2384, 0.6332, 0.2497, 0.6423, 0.2384, 0.6332, 0.2513, 0.6344, 0.2373, 0.6386, 0.2239, 0.6346, 0.2244, 0.6318, 0.2373, 0.6386, 0.2244, 0.6318, 0.2384, 0.6332, 0.2352, 0.6438, 0.2228, 0.6372, 0.2239, 0.6346, 0.2352, 0.6438, 0.2239, 0.6346, 0.2373, 0.6386, 0.2467, 0.6498, 0.2352, 0.6438, 0.2373, 0.6386, 0.2467, 0.6498, 0.2373, 0.6386, 0.2497, 0.6423, 0.2568, 0.6551, 0.2467, 0.6498, 0.2497, 0.6423, 0.2568, 0.6551, 0.2497, 0.6423, 0.2607, 0.6456, 0.2652, 0.6594, 0.2568, 0.6551, 0.2607, 0.6456, 0.2652, 0.6594, 0.2607, 0.6456, 0.2699, 0.6482, 0.2716, 0.6626, 0.2652, 0.6594, 0.2699, 0.6482, 0.2716, 0.6626, 0.2699, 0.6482, 0.2768, 0.6502, 0.2757, 0.6646, 0.2716, 0.6626, 0.2768, 0.6502, 0.2757, 0.6646, 0.2768, 0.6502, 0.2812, 0.6514, 0.1014, 0.5139, 0.1036, 0.5147, 0.1045, 0.5272, 0.1014, 0.5139, 0.1045, 0.5272, 0.1022, 0.5267, 0.09884, 0.5146, 0.1014, 0.5139, 0.1022, 0.5267, 0.09884, 0.5146, 0.1022, 0.5267, 0.09966, 0.5272, 0.2649, 0.4418, 0.2678, 0.4391, 0.2757, 0.451, 0.2649, 0.4418, 0.2757, 0.451, 0.2723, 0.453, 0.2599, 0.4461, 0.2649, 0.4418, 0.2723, 0.453, 0.2599, 0.4461, 0.2723, 0.453, 0.2666, 0.4562, 0.2531, 0.4519, 0.2599, 0.4461, 0.2666, 0.4562, 0.2531, 0.4519, 0.2666, 0.4562, 0.2588, 0.4605, 0.2446, 0.459, 0.2531, 0.4519, 0.2588, 0.4605, 0.2446, 0.459, 0.2588, 0.4605, 0.2491, 0.4658, 0.2349, 0.4672, 0.2446, 0.459, 0.2491, 0.4658, 0.2349, 0.4672, 0.2491, 0.4658, 0.238, 0.4718, 0.2242, 0.476, 0.2349, 0.4672, 0.238, 0.4718, 0.2242, 0.476, 0.238, 0.4718, 0.2258, 0.4783, 0.2222, 0.474, 0.2309, 0.4632, 0.2349, 0.4672, 0.2222, 0.474, 0.2349, 0.4672, 0.2242, 0.476, 0.2309, 0.4632, 0.2389, 0.4533, 0.2446, 0.459, 0.2309, 0.4632, 0.2446, 0.459, 0.2349, 0.4672, 0.2389, 0.4533, 0.2458, 0.4446, 0.2531, 0.4519, 0.2389, 0.4533, 0.2531, 0.4519, 0.2446, 0.459, 0.2458, 0.4446, 0.2513, 0.4375, 0.2599, 0.4461, 0.2458, 0.4446, 0.2599, 0.4461, 0.2531, 0.4519, 0.2513, 0.4375, 0.2554, 0.4323, 0.2649, 0.4418, 0.2513, 0.4375, 0.2649, 0.4418, 0.2599, 0.4461, 0.2554, 0.4323, 0.2577, 0.429, 0.2678, 0.4391, 0.2554, 0.4323, 0.2678, 0.4391, 0.2649, 0.4418, 0.09772, 0.5036, 0.1002, 0.5026, 0.1014, 0.5139, 0.09772, 0.5036, 0.1014, 0.5139, 0.09884, 0.5146, 0.2693, 0.6773, 0.2678, 0.6764, 0.2757, 0.6646, 0.2693, 0.6773, 0.2757, 0.6646, 0.2773, 0.6652, 0.2678, 0.6764, 0.2642, 0.6738, 0.2716, 0.6626, 0.2678, 0.6764, 0.2716, 0.6626, 0.2757, 0.6646, 0.2642, 0.6738, 0.2585, 0.6695, 0.2652, 0.6594, 0.2642, 0.6738, 0.2652, 0.6594, 0.2716, 0.6626, 0.2585, 0.6695, 0.2511, 0.6636, 0.2568, 0.6551, 0.2585, 0.6695, 0.2568, 0.6551, 0.2652, 0.6594, 0.2511, 0.6636, 0.2422, 0.6565, 0.2467, 0.6498, 0.2511, 0.6636, 0.2467, 0.6498, 0.2568, 0.6551, 0.2422, 0.6565, 0.2321, 0.6484, 0.2352, 0.6438, 0.2422, 0.6565, 0.2352, 0.6438, 0.2467, 0.6498, 0.2321, 0.6484, 0.2212, 0.6396, 0.2228, 0.6372, 0.2321, 0.6484, 0.2228, 0.6372, 0.2352, 0.6438, 0.2281, 0.6523, 0.2192, 0.6416, 0.2212, 0.6396, 0.2281, 0.6523, 0.2212, 0.6396, 0.2321, 0.6484, 0.2364, 0.6622, 0.2281, 0.6523, 0.2321, 0.6484, 0.2364, 0.6622, 0.2321, 0.6484, 0.2422, 0.6565, 0.2438, 0.6709, 0.2364, 0.6622, 0.2422, 0.6565, 0.2438, 0.6709, 0.2422, 0.6565, 0.2511, 0.6636, 0.25, 0.678, 0.2438, 0.6709, 0.2511, 0.6636, 0.25, 0.678, 0.2511, 0.6636, 0.2585, 0.6695, 0.2546, 0.6833, 0.25, 0.678, 0.2585, 0.6695, 0.2546, 0.6833, 0.2585, 0.6695, 0.2642, 0.6738, 0.2577, 0.6865, 0.2546, 0.6833, 0.2642, 0.6738, 0.2577, 0.6865, 0.2642, 0.6738, 0.2678, 0.6764, 0.1266, 0.5138, 0.1241, 0.515, 0.1241, 0.504, 0.1266, 0.5138, 0.1241, 0.504, 0.1266, 0.5026, 0.129, 0.5143, 0.1266, 0.5138, 0.1266, 0.5026, 0.129, 0.5143, 0.1266, 0.5026, 0.129, 0.5032, 0.2442, 0.4248, 0.2458, 0.4211, 0.2577, 0.429, 0.2442, 0.4248, 0.2577, 0.429, 0.2554, 0.4323, 0.2413, 0.4308, 0.2442, 0.4248, 0.2554, 0.4323, 0.2413, 0.4308, 0.2554, 0.4323, 0.2513, 0.4375, 0.2372, 0.4389, 0.2413, 0.4308, 0.2513, 0.4375, 0.2372, 0.4389, 0.2513, 0.4375, 0.2458, 0.4446, 0.2322, 0.4488, 0.2372, 0.4389, 0.2458, 0.4446, 0.2322, 0.4488, 0.2458, 0.4446, 0.2389, 0.4533, 0.2263, 0.4601, 0.2322, 0.4488, 0.2389, 0.4533, 0.2263, 0.4601, 0.2389, 0.4533, 0.2309, 0.4632, 0.2198, 0.4724, 0.2263, 0.4601, 0.2309, 0.4632, 0.2198, 0.4724, 0.2309, 0.4632, 0.2222, 0.474, 0.2172, 0.4713, 0.2211, 0.458, 0.2263, 0.4601, 0.2172, 0.4713, 0.2263, 0.4601, 0.2198, 0.4724, 0.2211, 0.458, 0.2247, 0.4457, 0.2322, 0.4488, 0.2211, 0.458, 0.2322, 0.4488, 0.2263, 0.4601, 0.2247, 0.4457, 0.2277, 0.435, 0.2372, 0.4389, 0.2247, 0.4457, 0.2372, 0.4389, 0.2322, 0.4488, 0.2277, 0.435, 0.2301, 0.4262, 0.2413, 0.4308, 0.2277, 0.435, 0.2413, 0.4308, 0.2372, 0.4389, 0.2301, 0.4262, 0.2318, 0.4197, 0.2442, 0.4248, 0.2301, 0.4262, 0.2442, 0.4248, 0.2413, 0.4308, 0.2318, 0.4197, 0.2326, 0.4156, 0.2458, 0.4211, 0.2318, 0.4197, 0.2458, 0.4211, 0.2442, 0.4248, 0.129, 0.5268, 0.1265, 0.5267, 0.1266, 0.5138, 0.129, 0.5268, 0.1266, 0.5138, 0.129, 0.5143, 0.1265, 0.5267, 0.1241, 0.5276, 0.1241, 0.515, 0.1265, 0.5267, 0.1241, 0.515, 0.1266, 0.5138, 0.2458, 0.6944, 0.2435, 0.6908, 0.2546, 0.6833, 0.2458, 0.6944, 0.2546, 0.6833, 0.2577, 0.6865, 0.2435, 0.6908, 0.2399, 0.6847, 0.25, 0.678, 0.2435, 0.6908, 0.25, 0.678, 0.2546, 0.6833, 0.2399, 0.6847, 0.2353, 0.6766, 0.2438, 0.6709, 0.2399, 0.6847, 0.2438, 0.6709, 0.25, 0.678, 0.2353, 0.6766, 0.2297, 0.6667, 0.2364, 0.6622, 0.2353, 0.6766, 0.2364, 0.6622, 0.2438, 0.6709, 0.2297, 0.6667, 0.2235, 0.6554, 0.2281, 0.6523, 0.2297, 0.6667, 0.2281, 0.6523, 0.2364, 0.6622, 0.2235, 0.6554, 0.2168, 0.6432, 0.2192, 0.6416, 0.2235, 0.6554, 0.2192, 0.6416, 0.2281, 0.6523, 0.2184, 0.6576, 0.2142, 0.6442, 0.2168, 0.6432, 0.2184, 0.6576, 0.2168, 0.6432, 0.2235, 0.6554, 0.2223, 0.6698, 0.2184, 0.6576, 0.2235, 0.6554, 0.2223, 0.6698, 0.2235, 0.6554, 0.2297, 0.6667, 0.2258, 0.6806, 0.2223, 0.6698, 0.2297, 0.6667, 0.2258, 0.6806, 0.2297, 0.6667, 0.2353, 0.6766, 0.2287, 0.6894, 0.2258, 0.6806, 0.2353, 0.6766, 0.2287, 0.6894, 0.2353, 0.6766, 0.2399, 0.6847, 0.2311, 0.6959, 0.2287, 0.6894, 0.2399, 0.6847, 0.2311, 0.6959, 0.2399, 0.6847, 0.2435, 0.6908, 0.2326, 0.6999, 0.2311, 0.6959, 0.2435, 0.6908, 0.2326, 0.6999, 0.2435, 0.6908, 0.2458, 0.6944, 0.1265, 0.5406, 0.1241, 0.5413, 0.1241, 0.5276, 0.1265, 0.5406, 0.1241, 0.5276, 0.1265, 0.5267, 0.129, 0.5405, 0.1265, 0.5406, 0.1265, 0.5267, 0.129, 0.5405, 0.1265, 0.5267, 0.129, 0.5268, 0.2186, 0.417, 0.2186, 0.4129, 0.2326, 0.4156, 0.2186, 0.417, 0.2326, 0.4156, 0.2318, 0.4197, 0.2182, 0.4238, 0.2186, 0.417, 0.2318, 0.4197, 0.2182, 0.4238, 0.2318, 0.4197, 0.2301, 0.4262, 0.2176, 0.433, 0.2182, 0.4238, 0.2301, 0.4262, 0.2176, 0.433, 0.2301, 0.4262, 0.2277, 0.435, 0.2168, 0.4442, 0.2176, 0.433, 0.2277, 0.435, 0.2168, 0.4442, 0.2277, 0.435, 0.2247, 0.4457, 0.2157, 0.4569, 0.2168, 0.4442, 0.2247, 0.4457, 0.2157, 0.4569, 0.2247, 0.4457, 0.2211, 0.458, 0.2144, 0.4708, 0.2157, 0.4569, 0.2211, 0.458, 0.2144, 0.4708, 0.2211, 0.458, 0.2172, 0.4713, 0.2116, 0.4708, 0.2101, 0.4569, 0.2157, 0.4569, 0.2116, 0.4708, 0.2157, 0.4569, 0.2144, 0.4708, 0.2101, 0.4569, 0.2087, 0.4442, 0.2168, 0.4442, 0.2101, 0.4569, 0.2168, 0.4442, 0.2157, 0.4569, 0.2087, 0.4442, 0.2073, 0.433, 0.2176, 0.433, 0.2087, 0.4442, 0.2176, 0.433, 0.2168, 0.4442, 0.2073, 0.433, 0.2061, 0.4238, 0.2182, 0.4238, 0.2073, 0.433, 0.2182, 0.4238, 0.2176, 0.433, 0.2061, 0.4238, 0.2051, 0.417, 0.2186, 0.417, 0.2061, 0.4238, 0.2186, 0.417, 0.2182, 0.4238, 0.2051, 0.417, 0.2044, 0.4129, 0.2186, 0.4129, 0.2051, 0.417, 0.2186, 0.4129, 0.2186, 0.417, 0.129, 0.5547, 0.1265, 0.5551, 0.1265, 0.5406, 0.129, 0.5547, 0.1265, 0.5406, 0.129, 0.5405, 0.1265, 0.5551, 0.124, 0.5555, 0.1241, 0.5413, 0.1265, 0.5551, 0.1241, 0.5413, 0.1265, 0.5406, 0.2186, 0.7027, 0.2179, 0.6985, 0.2311, 0.6959, 0.2186, 0.7027, 0.2311, 0.6959, 0.2326, 0.6999, 0.2179, 0.6985, 0.2169, 0.6917, 0.2287, 0.6894, 0.2179, 0.6985, 0.2287, 0.6894, 0.2311, 0.6959, 0.2169, 0.6917, 0.2157, 0.6826, 0.2258, 0.6806, 0.2169, 0.6917, 0.2258, 0.6806, 0.2287, 0.6894, 0.2157, 0.6826, 0.2143, 0.6714, 0.2223, 0.6698, 0.2157, 0.6826, 0.2223, 0.6698, 0.2258, 0.6806, 0.2143, 0.6714, 0.2129, 0.6586, 0.2184, 0.6576, 0.2143, 0.6714, 0.2184, 0.6576, 0.2223, 0.6698, 0.2129, 0.6586, 0.2114, 0.6448, 0.2142, 0.6442, 0.2129, 0.6586, 0.2142, 0.6442, 0.2184, 0.6576, 0.2073, 0.6586, 0.2086, 0.6448, 0.2114, 0.6448, 0.2073, 0.6586, 0.2114, 0.6448, 0.2129, 0.6586, 0.2062, 0.6714, 0.2073, 0.6586, 0.2129, 0.6586, 0.2062, 0.6714, 0.2129, 0.6586, 0.2143, 0.6714, 0.2054, 0.6826, 0.2062, 0.6714, 0.2143, 0.6714, 0.2054, 0.6826, 0.2143, 0.6714, 0.2157, 0.6826, 0.2048, 0.6917, 0.2054, 0.6826, 0.2157, 0.6826, 0.2048, 0.6917, 0.2157, 0.6826, 0.2169, 0.6917, 0.2044, 0.6985, 0.2048, 0.6917, 0.2169, 0.6917, 0.2044, 0.6985, 0.2169, 0.6917, 0.2179, 0.6985, 0.2044, 0.7027, 0.2044, 0.6985, 0.2179, 0.6985, 0.2044, 0.7027, 0.2179, 0.6985, 0.2186, 0.7027, 0.1265, 0.5696, 0.124, 0.5697, 0.124, 0.5555, 0.1265, 0.5696, 0.124, 0.5555, 0.1265, 0.5551, 0.1289, 0.5689, 0.1265, 0.5696, 0.1265, 0.5551, 0.1289, 0.5689, 0.1265, 0.5551, 0.129, 0.5547, 0.192, 0.4197, 0.1904, 0.4156, 0.2044, 0.4129, 0.192, 0.4197, 0.2044, 0.4129, 0.2051, 0.417, 0.1943, 0.4262, 0.192, 0.4197, 0.2051, 0.417, 0.1943, 0.4262, 0.2051, 0.417, 0.2061, 0.4238, 0.1973, 0.435, 0.1943, 0.4262, 0.2061, 0.4238, 0.1973, 0.435, 0.2061, 0.4238, 0.2073, 0.433, 0.2008, 0.4457, 0.1973, 0.435, 0.2073, 0.433, 0.2008, 0.4457, 0.2073, 0.433, 0.2087, 0.4442, 0.2047, 0.458, 0.2008, 0.4457, 0.2087, 0.4442, 0.2047, 0.458, 0.2087, 0.4442, 0.2101, 0.4569, 0.2088, 0.4713, 0.2047, 0.458, 0.2101, 0.4569, 0.2088, 0.4713, 0.2101, 0.4569, 0.2116, 0.4708, 0.2062, 0.4724, 0.1995, 0.4601, 0.2047, 0.458, 0.2062, 0.4724, 0.2047, 0.458, 0.2088, 0.4713, 0.1995, 0.4601, 0.1933, 0.4488, 0.2008, 0.4457, 0.1995, 0.4601, 0.2008, 0.4457, 0.2047, 0.458, 0.1933, 0.4488, 0.1877, 0.4389, 0.1973, 0.435, 0.1933, 0.4488, 0.1973, 0.435, 0.2008, 0.4457, 0.1877, 0.4389, 0.1831, 0.4308, 0.1943, 0.4262, 0.1877, 0.4389, 0.1943, 0.4262, 0.1973, 0.435, 0.1831, 0.4308, 0.1795, 0.4248, 0.192, 0.4197, 0.1831, 0.4308, 0.192, 0.4197, 0.1943, 0.4262, 0.1795, 0.4248, 0.1772, 0.4211, 0.1904, 0.4156, 0.1795, 0.4248, 0.1904, 0.4156, 0.192, 0.4197, 0.1289, 0.5826, 0.1265, 0.5835, 0.1265, 0.5696, 0.1289, 0.5826, 0.1265, 0.5696, 0.1289, 0.5689, 0.1265, 0.5835, 0.124, 0.5833, 0.124, 0.5697, 0.1265, 0.5835, 0.124, 0.5697, 0.1265, 0.5696, 0.1904, 0.6999, 0.1912, 0.6959, 0.2044, 0.6985, 0.1904, 0.6999, 0.2044, 0.6985, 0.2044, 0.7027, 0.1912, 0.6959, 0.1929, 0.6894, 0.2048, 0.6917, 0.1912, 0.6959, 0.2048, 0.6917, 0.2044, 0.6985, 0.1929, 0.6894, 0.1953, 0.6806, 0.2054, 0.6826, 0.1929, 0.6894, 0.2054, 0.6826, 0.2048, 0.6917, 0.1953, 0.6806, 0.1983, 0.6698, 0.2062, 0.6714, 0.1953, 0.6806, 0.2062, 0.6714, 0.2054, 0.6826, 0.1983, 0.6698, 0.2019, 0.6576, 0.2073, 0.6586, 0.1983, 0.6698, 0.2073, 0.6586, 0.2062, 0.6714, 0.2019, 0.6576, 0.2058, 0.6442, 0.2086, 0.6448, 0.2019, 0.6576, 0.2086, 0.6448, 0.2073, 0.6586, 0.1967, 0.6554, 0.2032, 0.6432, 0.2058, 0.6442, 0.1967, 0.6554, 0.2058, 0.6442, 0.2019, 0.6576, 0.1908, 0.6667, 0.1967, 0.6554, 0.2019, 0.6576, 0.1908, 0.6667, 0.2019, 0.6576, 0.1983, 0.6698, 0.1858, 0.6766, 0.1908, 0.6667, 0.1983, 0.6698, 0.1858, 0.6766, 0.1983, 0.6698, 0.1953, 0.6806, 0.1817, 0.6847, 0.1858, 0.6766, 0.1953, 0.6806, 0.1817, 0.6847, 0.1953, 0.6806, 0.1929, 0.6894, 0.1788, 0.6908, 0.1817, 0.6847, 0.1929, 0.6894, 0.1788, 0.6908, 0.1929, 0.6894, 0.1912, 0.6959, 0.1772, 0.6944, 0.1788, 0.6908, 0.1912, 0.6959, 0.1772, 0.6944, 0.1912, 0.6959, 0.1904, 0.6999, 0.1264, 0.5963, 0.124, 0.5959, 0.124, 0.5833, 0.1264, 0.5963, 0.124, 0.5833, 0.1265, 0.5835, 0.1289, 0.5951, 0.1264, 0.5963, 0.1265, 0.5835, 0.1289, 0.5951, 0.1265, 0.5835, 0.1289, 0.5826, 0.1684, 0.4323, 0.1653, 0.429, 0.1772, 0.4211, 0.1684, 0.4323, 0.1772, 0.4211, 0.1795, 0.4248, 0.173, 0.4375, 0.1684, 0.4323, 0.1795, 0.4248, 0.173, 0.4375, 0.1795, 0.4248, 0.1831, 0.4308, 0.1792, 0.4446, 0.173, 0.4375, 0.1831, 0.4308, 0.1792, 0.4446, 0.1831, 0.4308, 0.1877, 0.4389, 0.1866, 0.4533, 0.1792, 0.4446, 0.1877, 0.4389, 0.1866, 0.4533, 0.1877, 0.4389, 0.1933, 0.4488, 0.1949, 0.4632, 0.1866, 0.4533, 0.1933, 0.4488, 0.1949, 0.4632, 0.1933, 0.4488, 0.1995, 0.4601, 0.2038, 0.474, 0.1949, 0.4632, 0.1995, 0.4601, 0.2038, 0.474, 0.1995, 0.4601, 0.2062, 0.4724, 0.2018, 0.476, 0.1909, 0.4672, 0.1949, 0.4632, 0.2018, 0.476, 0.1949, 0.4632, 0.2038, 0.474, 0.1909, 0.4672, 0.1809, 0.459, 0.1866, 0.4533, 0.1909, 0.4672, 0.1866, 0.4533, 0.1949, 0.4632, 0.1809, 0.459, 0.1719, 0.4519, 0.1792, 0.4446, 0.1809, 0.459, 0.1792, 0.4446, 0.1866, 0.4533, 0.1719, 0.4519, 0.1645, 0.4461, 0.173, 0.4375, 0.1719, 0.4519, 0.173, 0.4375, 0.1792, 0.4446, 0.1645, 0.4461, 0.1589, 0.4418, 0.1684, 0.4323, 0.1645, 0.4461, 0.1684, 0.4323, 0.173, 0.4375, 0.1589, 0.4418, 0.1552, 0.4391, 0.1653, 0.429, 0.1589, 0.4418, 0.1653, 0.429, 0.1684, 0.4323, 0.1289, 0.6062, 0.1264, 0.6076, 0.1264, 0.5963, 0.1289, 0.6062, 0.1264, 0.5963, 0.1289, 0.5951, 0.1264, 0.6076, 0.124, 0.6069, 0.124, 0.5959, 0.1264, 0.6076, 0.124, 0.5959, 0.1264, 0.5963, 0.1653, 0.6865, 0.1676, 0.6833, 0.1788, 0.6908, 0.1653, 0.6865, 0.1788, 0.6908, 0.1772, 0.6944, 0.1676, 0.6833, 0.1717, 0.678, 0.1817, 0.6847, 0.1676, 0.6833, 0.1817, 0.6847, 0.1788, 0.6908, 0.1717, 0.678, 0.1772, 0.6709, 0.1858, 0.6766, 0.1717, 0.678, 0.1858, 0.6766, 0.1817, 0.6847, 0.1772, 0.6709, 0.1841, 0.6622, 0.1908, 0.6667, 0.1772, 0.6709, 0.1908, 0.6667, 0.1858, 0.6766, 0.1841, 0.6622, 0.1921, 0.6523, 0.1967, 0.6554, 0.1841, 0.6622, 0.1967, 0.6554, 0.1908, 0.6667, 0.1921, 0.6523, 0.2008, 0.6416, 0.2032, 0.6432, 0.1921, 0.6523, 0.2032, 0.6432, 0.1967, 0.6554, 0.1882, 0.6484, 0.1988, 0.6396, 0.2008, 0.6416, 0.1882, 0.6484, 0.2008, 0.6416, 0.1921, 0.6523, 0.1784, 0.6565, 0.1882, 0.6484, 0.1921, 0.6523, 0.1784, 0.6565, 0.1921, 0.6523, 0.1841, 0.6622, 0.17, 0.6636, 0.1784, 0.6565, 0.1841, 0.6622, 0.17, 0.6636, 0.1841, 0.6622, 0.1772, 0.6709, 0.1631, 0.6695, 0.17, 0.6636, 0.1772, 0.6709, 0.1631, 0.6695, 0.1772, 0.6709, 0.1717, 0.678, 0.1581, 0.6738, 0.1631, 0.6695, 0.1717, 0.678, 0.1581, 0.6738, 0.1717, 0.678, 0.1676, 0.6833, 0.1552, 0.6764, 0.1581, 0.6738, 0.1676, 0.6833, 0.1552, 0.6764, 0.1676, 0.6833, 0.1653, 0.6865, 0.1353, 0.5963, 0.1379, 0.5955, 0.1391, 0.6066, 0.1353, 0.5963, 0.1391, 0.6066, 0.1365, 0.6076, 0.1473, 0.451, 0.1457, 0.4504, 0.1538, 0.4383, 0.1473, 0.451, 0.1538, 0.4383, 0.1552, 0.4391, 0.1514, 0.453, 0.1473, 0.451, 0.1552, 0.4391, 0.1514, 0.453, 0.1552, 0.4391, 0.1589, 0.4418, 0.1578, 0.4562, 0.1514, 0.453, 0.1589, 0.4418, 0.1578, 0.4562, 0.1589, 0.4418, 0.1645, 0.4461, 0.1662, 0.4605, 0.1578, 0.4562, 0.1645, 0.4461, 0.1662, 0.4605, 0.1645, 0.4461, 0.1719, 0.4519, 0.1764, 0.4658, 0.1662, 0.4605, 0.1719, 0.4519, 0.1764, 0.4658, 0.1719, 0.4519, 0.1809, 0.459, 0.1879, 0.4718, 0.1764, 0.4658, 0.1809, 0.459, 0.1879, 0.4718, 0.1809, 0.459, 0.1909, 0.4672, 0.2002, 0.4783, 0.1879, 0.4718, 0.1909, 0.4672, 0.2002, 0.4783, 0.1909, 0.4672, 0.2018, 0.476, 0.1992, 0.481, 0.1857, 0.4769, 0.1879, 0.4718, 0.1992, 0.481, 0.1879, 0.4718, 0.2002, 0.4783, 0.1857, 0.4769, 0.1733, 0.4732, 0.1764, 0.4658, 0.1857, 0.4769, 0.1764, 0.4658, 0.1879, 0.4718, 0.1733, 0.4732, 0.1623, 0.47, 0.1662, 0.4605, 0.1733, 0.4732, 0.1662, 0.4605, 0.1764, 0.4658, 0.1623, 0.47, 0.1531, 0.4673, 0.1578, 0.4562, 0.1623, 0.47, 0.1578, 0.4562, 0.1662, 0.4605, 0.1531, 0.4673, 0.1462, 0.4654, 0.1514, 0.453, 0.1531, 0.4673, 0.1514, 0.453, 0.1578, 0.4562, 0.1462, 0.4654, 0.1418, 0.4642, 0.1473, 0.451, 0.1462, 0.4654, 0.1473, 0.451, 0.1514, 0.453, 0.1322, 0.583, 0.1344, 0.5835, 0.1353, 0.5963, 0.1322, 0.583, 0.1353, 0.5963, 0.1331, 0.5956, 0.1344, 0.5835, 0.137, 0.583, 0.1379, 0.5955, 0.1344, 0.5835, 0.1379, 0.5955, 0.1353, 0.5963, 0.1473, 0.6646, 0.1507, 0.6626, 0.1581, 0.6738, 0.1473, 0.6646, 0.1581, 0.6738, 0.1552, 0.6764, 0.1507, 0.6626, 0.1564, 0.6594, 0.1631, 0.6695, 0.1507, 0.6626, 0.1631, 0.6695, 0.1581, 0.6738, 0.1564, 0.6594, 0.1642, 0.6551, 0.17, 0.6636, 0.1564, 0.6594, 0.17, 0.6636, 0.1631, 0.6695, 0.1642, 0.6551, 0.1739, 0.6498, 0.1784, 0.6565, 0.1642, 0.6551, 0.1784, 0.6565, 0.17, 0.6636, 0.1739, 0.6498, 0.1851, 0.6438, 0.1882, 0.6484, 0.1739, 0.6498, 0.1882, 0.6484, 0.1784, 0.6565, 0.1851, 0.6438, 0.1972, 0.6372, 0.1988, 0.6396, 0.1851, 0.6438, 0.1988, 0.6396, 0.1882, 0.6484, 0.1829, 0.6386, 0.1961, 0.6346, 0.1972, 0.6372, 0.1829, 0.6386, 0.1972, 0.6372, 0.1851, 0.6438, 0.1708, 0.6423, 0.1829, 0.6386, 0.1851, 0.6438, 0.1708, 0.6423, 0.1851, 0.6438, 0.1739, 0.6498, 0.1603, 0.6456, 0.1708, 0.6423, 0.1739, 0.6498, 0.1603, 0.6456, 0.1739, 0.6498, 0.1642, 0.6551, 0.1518, 0.6482, 0.1603, 0.6456, 0.1642, 0.6551, 0.1518, 0.6482, 0.1642, 0.6551, 0.1564, 0.6594, 0.1455, 0.6502, 0.1518, 0.6482, 0.1564, 0.6594, 0.1455, 0.6502, 0.1564, 0.6594, 0.1507, 0.6626, 0.1418, 0.6514, 0.1455, 0.6502, 0.1507, 0.6626, 0.1418, 0.6514, 0.1507, 0.6626, 0.1473, 0.6646, 0.1338, 0.5696, 0.1364, 0.5693, 0.137, 0.583, 0.1338, 0.5696, 0.137, 0.583, 0.1344, 0.5835, 0.1316, 0.5693, 0.1338, 0.5696, 0.1344, 0.5835, 0.1316, 0.5693, 0.1344, 0.5835, 0.1322, 0.583, 0.1436, 0.4786, 0.1391, 0.4782, 0.1418, 0.4642, 0.1436, 0.4786, 0.1418, 0.4642, 0.1462, 0.4654, 0.1508, 0.4792, 0.1436, 0.4786, 0.1462, 0.4654, 0.1508, 0.4792, 0.1462, 0.4654, 0.1531, 0.4673, 0.1603, 0.4801, 0.1508, 0.4792, 0.1531, 0.4673, 0.1603, 0.4801, 0.1531, 0.4673, 0.1623, 0.47, 0.1717, 0.4812, 0.1603, 0.4801, 0.1623, 0.47, 0.1717, 0.4812, 0.1623, 0.47, 0.1733, 0.4732, 0.1846, 0.4824, 0.1717, 0.4812, 0.1733, 0.4732, 0.1846, 0.4824, 0.1733, 0.4732, 0.1857, 0.4769, 0.1986, 0.4837, 0.1846, 0.4824, 0.1857, 0.4769, 0.1986, 0.4837, 0.1857, 0.4769, 0.1992, 0.481, 0.1986, 0.4866, 0.1846, 0.488, 0.1846, 0.4824, 0.1986, 0.4866, 0.1846, 0.4824, 0.1986, 0.4837, 0.1846, 0.488, 0.1717, 0.4892, 0.1717, 0.4812, 0.1846, 0.488, 0.1717, 0.4812, 0.1846, 0.4824, 0.1717, 0.4892, 0.1603, 0.4904, 0.1603, 0.4801, 0.1717, 0.4892, 0.1603, 0.4801, 0.1717, 0.4812, 0.1603, 0.4904, 0.1508, 0.4913, 0.1508, 0.4792, 0.1603, 0.4904, 0.1508, 0.4792, 0.1603, 0.4801, 0.1508, 0.4913, 0.1436, 0.492, 0.1436, 0.4786, 0.1508, 0.4913, 0.1436, 0.4786, 0.1508, 0.4792, 0.1436, 0.492, 0.1391, 0.4925, 0.1391, 0.4782, 0.1436, 0.492, 0.1391, 0.4782, 0.1436, 0.4786, 0.1314, 0.5551, 0.1336, 0.5551, 0.1338, 0.5696, 0.1314, 0.5551, 0.1338, 0.5696, 0.1316, 0.5693, 0.1336, 0.5551, 0.1362, 0.5551, 0.1364, 0.5693, 0.1336, 0.5551, 0.1364, 0.5693, 0.1338, 0.5696, 0.1391, 0.6374, 0.1429, 0.637, 0.1455, 0.6502, 0.1391, 0.6374, 0.1455, 0.6502, 0.1418, 0.6514, 0.1429, 0.637, 0.1494, 0.6363, 0.1518, 0.6482, 0.1429, 0.637, 0.1518, 0.6482, 0.1455, 0.6502, 0.1494, 0.6363, 0.1583, 0.6355, 0.1603, 0.6456, 0.1494, 0.6363, 0.1603, 0.6456, 0.1518, 0.6482, 0.1583, 0.6355, 0.1693, 0.6344, 0.1708, 0.6423, 0.1583, 0.6355, 0.1708, 0.6423, 0.1603, 0.6456, 0.1693, 0.6344, 0.1818, 0.6332, 0.1829, 0.6386, 0.1693, 0.6344, 0.1829, 0.6386, 0.1708, 0.6423, 0.1818, 0.6332, 0.1956, 0.6318, 0.1961, 0.6346, 0.1818, 0.6332, 0.1961, 0.6346, 0.1829, 0.6386, 0.1818, 0.6276, 0.1956, 0.629, 0.1818, 0.6332, 0.1956, 0.629, 0.1956, 0.6318, 0.1818, 0.6332, 0.1693, 0.6263, 0.1818, 0.6276, 0.1693, 0.6344, 0.1818, 0.6276, 0.1818, 0.6332, 0.1693, 0.6344, 0.1583, 0.6252, 0.1693, 0.6263, 0.1583, 0.6355, 0.1693, 0.6263, 0.1693, 0.6344, 0.1583, 0.6355, 0.1494, 0.6242, 0.1583, 0.6252, 0.1494, 0.6363, 0.1583, 0.6252, 0.1583, 0.6355, 0.1494, 0.6363, 0.1429, 0.6235, 0.1494, 0.6242, 0.1429, 0.637, 0.1494, 0.6242, 0.1494, 0.6363, 0.1429, 0.637, 0.1391, 0.6231, 0.1429, 0.6235, 0.1391, 0.6374, 0.1429, 0.6235, 0.1429, 0.637, 0.1391, 0.6374, 0.1337, 0.5406, 0.1363, 0.5409, 0.1336, 0.5551, 0.1363, 0.5409, 0.1362, 0.5551, 0.1336, 0.5551, 0.1315, 0.5409, 0.1337, 0.5406, 0.1314, 0.5551, 0.1337, 0.5406, 0.1336, 0.5551, 0.1314, 0.5551, 0.1463, 0.5052, 0.1418, 0.5065, 0.1436, 0.492, 0.1418, 0.5065, 0.1391, 0.4925, 0.1436, 0.492, 0.1531, 0.5032, 0.1463, 0.5052, 0.1508, 0.4913, 0.1463, 0.5052, 0.1436, 0.492, 0.1508, 0.4913, 0.1623, 0.5005, 0.1531, 0.5032, 0.1603, 0.4904, 0.1531, 0.5032, 0.1508, 0.4913, 0.1603, 0.4904, 0.1733, 0.4972, 0.1623, 0.5005, 0.1717, 0.4892, 0.1623, 0.5005, 0.1603, 0.4904, 0.1717, 0.4892, 0.1857, 0.4934, 0.1733, 0.4972, 0.1846, 0.488, 0.1733, 0.4972, 0.1717, 0.4892, 0.1846, 0.488, 0.1992, 0.4894, 0.1857, 0.4934, 0.1986, 0.4866, 0.1857, 0.4934, 0.1846, 0.488, 0.1986, 0.4866, 0.2002, 0.492, 0.1879, 0.4986, 0.1992, 0.4894, 0.1879, 0.4986, 0.1857, 0.4934, 0.1992, 0.4894, 0.1879, 0.4986, 0.1764, 0.5046, 0.1857, 0.4934, 0.1764, 0.5046, 0.1733, 0.4972, 0.1857, 0.4934, 0.1764, 0.5046, 0.1662, 0.51, 0.1733, 0.4972, 0.1662, 0.51, 0.1623, 0.5005, 0.1733, 0.4972, 0.1662, 0.51, 0.1578, 0.5143, 0.1623, 0.5005, 0.1578, 0.5143, 0.1531, 0.5032, 0.1623, 0.5005, 0.1578, 0.5143, 0.1514, 0.5176, 0.1531, 0.5032, 0.1514, 0.5176, 0.1463, 0.5052, 0.1531, 0.5032, 0.1514, 0.5176, 0.1473, 0.5196, 0.1463, 0.5052, 0.1473, 0.5196, 0.1418, 0.5065, 0.1463, 0.5052, 0.132, 0.5272, 0.1342, 0.5267, 0.1315, 0.5409, 0.1342, 0.5267, 0.1337, 0.5406, 0.1315, 0.5409, 0.1342, 0.5267, 0.1368, 0.5272, 0.1337, 0.5406, 0.1368, 0.5272, 0.1363, 0.5409, 0.1337, 0.5406, 0.1418, 0.6091, 0.1455, 0.6104, 0.1391, 0.6231, 0.1455, 0.6104, 0.1429, 0.6235, 0.1391, 0.6231, 0.1455, 0.6104, 0.1518, 0.6124, 0.1429, 0.6235, 0.1518, 0.6124, 0.1494, 0.6242, 0.1429, 0.6235, 0.1518, 0.6124, 0.1603, 0.6151, 0.1494, 0.6242, 0.1603, 0.6151, 0.1583, 0.6252, 0.1494, 0.6242, 0.1603, 0.6151, 0.1708, 0.6184, 0.1583, 0.6252, 0.1708, 0.6184, 0.1693, 0.6263, 0.1583, 0.6252, 0.1708, 0.6184, 0.1829, 0.6221, 0.1693, 0.6263, 0.1829, 0.6221, 0.1818, 0.6276, 0.1693, 0.6263, 0.1829, 0.6221, 0.1961, 0.6262, 0.1818, 0.6276, 0.1961, 0.6262, 0.1956, 0.629, 0.1818, 0.6276, 0.1851, 0.617, 0.1972, 0.6236, 0.1829, 0.6221, 0.1972, 0.6236, 0.1961, 0.6262, 0.1829, 0.6221, 0.1739, 0.6109, 0.1851, 0.617, 0.1708, 0.6184, 0.1851, 0.617, 0.1829, 0.6221, 0.1708, 0.6184, 0.1642, 0.6056, 0.1739, 0.6109, 0.1603, 0.6151, 0.1739, 0.6109, 0.1708, 0.6184, 0.1603, 0.6151, 0.1564, 0.6012, 0.1642, 0.6056, 0.1518, 0.6124, 0.1642, 0.6056, 0.1603, 0.6151, 0.1518, 0.6124, 0.1507, 0.5979, 0.1564, 0.6012, 0.1455, 0.6104, 0.1564, 0.6012, 0.1518, 0.6124, 0.1455, 0.6104, 0.1473, 0.5959, 0.1507, 0.5979, 0.1418, 0.6091, 0.1507, 0.5979, 0.1455, 0.6104, 0.1418, 0.6091, 0.1351, 0.5139, 0.1376, 0.5146, 0.1342, 0.5267, 0.1376, 0.5146, 0.1368, 0.5272, 0.1342, 0.5267, 0.1328, 0.5147, 0.1351, 0.5139, 0.132, 0.5272, 0.1351, 0.5139, 0.1342, 0.5267, 0.132, 0.5272, 0.1589, 0.5288, 0.1552, 0.5315, 0.1514, 0.5176, 0.1552, 0.5315, 0.1473, 0.5196, 0.1514, 0.5176, 0.1645, 0.5244, 0.1589, 0.5288, 0.1578, 0.5143, 0.1589, 0.5288, 0.1514, 0.5176, 0.1578, 0.5143, 0.1719, 0.5185, 0.1645, 0.5244, 0.1662, 0.51, 0.1645, 0.5244, 0.1578, 0.5143, 0.1662, 0.51, 0.1809, 0.5114, 0.1719, 0.5185, 0.1764, 0.5046, 0.1719, 0.5185, 0.1662, 0.51, 0.1764, 0.5046, 0.1909, 0.5032, 0.1809, 0.5114, 0.1879, 0.4986, 0.1809, 0.5114, 0.1764, 0.5046, 0.1879, 0.4986, 0.2018, 0.4944, 0.1909, 0.5032, 0.2002, 0.492, 0.1909, 0.5032, 0.1879, 0.4986, 0.2002, 0.492, 0.2038, 0.4964, 0.1949, 0.5071, 0.2018, 0.4944, 0.1949, 0.5071, 0.1909, 0.5032, 0.2018, 0.4944, 0.1949, 0.5071, 0.1866, 0.5171, 0.1909, 0.5032, 0.1866, 0.5171, 0.1809, 0.5114, 0.1909, 0.5032, 0.1866, 0.5171, 0.1792, 0.5258, 0.1809, 0.5114, 0.1792, 0.5258, 0.1719, 0.5185, 0.1809, 0.5114, 0.1792, 0.5258, 0.1731, 0.533, 0.1719, 0.5185, 0.1731, 0.533, 0.1645, 0.5244, 0.1719, 0.5185, 0.1731, 0.533, 0.1684, 0.5383, 0.1645, 0.5244, 0.1684, 0.5383, 0.1589, 0.5288, 0.1645, 0.5244, 0.1684, 0.5383, 0.1653, 0.5416, 0.1589, 0.5288, 0.1653, 0.5416, 0.1552, 0.5315, 0.1589, 0.5288, 0.1653, 0.5416, 0.1641, 0.5427, 0.1552, 0.5315, 0.1641, 0.5427, 0.1538, 0.5324, 0.1552, 0.5315, 0.1362, 0.5026, 0.1387, 0.5036, 0.1351, 0.5139, 0.1387, 0.5036, 0.1376, 0.5146, 0.1351, 0.5139, 0.1552, 0.584, 0.1581, 0.5868, 0.1473, 0.5959, 0.1581, 0.5868, 0.1507, 0.5979, 0.1473, 0.5959, 0.1581, 0.5868, 0.1631, 0.5911, 0.1507, 0.5979, 0.1631, 0.5911, 0.1564, 0.6012, 0.1507, 0.5979, 0.1631, 0.5911, 0.17, 0.597, 0.1564, 0.6012, 0.17, 0.597, 0.1642, 0.6056, 0.1564, 0.6012, 0.17, 0.597, 0.1784, 0.6042, 0.1642, 0.6056, 0.1784, 0.6042, 0.1739, 0.6109, 0.1642, 0.6056, 0.1784, 0.6042, 0.1882, 0.6123, 0.1739, 0.6109, 0.1882, 0.6123, 0.1851, 0.617, 0.1739, 0.6109, 0.1882, 0.6123, 0.1988, 0.6212, 0.1851, 0.617, 0.1988, 0.6212, 0.1972, 0.6236, 0.1851, 0.617, 0.1921, 0.6084, 0.2008, 0.6192, 0.1882, 0.6123, 0.2008, 0.6192, 0.1988, 0.6212, 0.1882, 0.6123, 0.1841, 0.5985, 0.1921, 0.6084, 0.1784, 0.6042, 0.1921, 0.6084, 0.1882, 0.6123, 0.1784, 0.6042, 0.1772, 0.5898, 0.1841, 0.5985, 0.17, 0.597, 0.1841, 0.5985, 0.1784, 0.6042, 0.17, 0.597, 0.1717, 0.5826, 0.1772, 0.5898, 0.1631, 0.5911, 0.1772, 0.5898, 0.17, 0.597, 0.1631, 0.5911, 0.1676, 0.5773, 0.1717, 0.5826, 0.1581, 0.5868, 0.1717, 0.5826, 0.1631, 0.5911, 0.1581, 0.5868, 0.1653, 0.5739, 0.1676, 0.5773, 0.1552, 0.584, 0.1676, 0.5773, 0.1581, 0.5868, 0.1552, 0.584, 0.0948, 0.5138, 0.09234, 0.5143, 0.09479, 0.5026, 0.09234, 0.5143, 0.09232, 0.5032, 0.09479, 0.5026, 0.09727, 0.515, 0.0948, 0.5138, 0.09725, 0.504, 0.0948, 0.5138, 0.09479, 0.5026, 0.09725, 0.504, 0.1795, 0.5458, 0.1772, 0.5495, 0.1684, 0.5383, 0.1772, 0.5495, 0.1653, 0.5416, 0.1684, 0.5383, 0.1831, 0.5397, 0.1795, 0.5458, 0.1731, 0.533, 0.1795, 0.5458, 0.1684, 0.5383, 0.1731, 0.533, 0.1877, 0.5315, 0.1831, 0.5397, 0.1792, 0.5258, 0.1831, 0.5397, 0.1731, 0.533, 0.1792, 0.5258, 0.1933, 0.5216, 0.1877, 0.5315, 0.1866, 0.5171, 0.1877, 0.5315, 0.1792, 0.5258, 0.1866, 0.5171, 0.1995, 0.5102, 0.1933, 0.5216, 0.1949, 0.5071, 0.1933, 0.5216, 0.1866, 0.5171, 0.1949, 0.5071, 0.2062, 0.4979, 0.1995, 0.5102, 0.2038, 0.4964, 0.1995, 0.5102, 0.1949, 0.5071, 0.2038, 0.4964, 0.2088, 0.499, 0.2047, 0.5124, 0.2062, 0.4979, 0.2047, 0.5124, 0.1995, 0.5102, 0.2062, 0.4979, 0.2047, 0.5124, 0.2008, 0.5247, 0.1995, 0.5102, 0.2008, 0.5247, 0.1933, 0.5216, 0.1995, 0.5102, 0.2008, 0.5247, 0.1973, 0.5355, 0.1933, 0.5216, 0.1973, 0.5355, 0.1877, 0.5315, 0.1933, 0.5216, 0.1973, 0.5355, 0.1943, 0.5443, 0.1877, 0.5315, 0.1943, 0.5443, 0.1831, 0.5397, 0.1877, 0.5315, 0.1943, 0.5443, 0.192, 0.5509, 0.1831, 0.5397, 0.192, 0.5509, 0.1795, 0.5458, 0.1831, 0.5397, 0.192, 0.5509, 0.1904, 0.555, 0.1795, 0.5458, 0.1904, 0.555, 0.1772, 0.5495, 0.1795, 0.5458, 0.09729, 0.5276, 0.09482, 0.5267, 0.09727, 0.515, 0.09482, 0.5267, 0.0948, 0.5138, 0.09727, 0.515, 0.09482, 0.5267, 0.09236, 0.5268, 0.0948, 0.5138, 0.09236, 0.5268, 0.09234, 0.5143, 0.0948, 0.5138, 0.1772, 0.566, 0.1788, 0.5698, 0.1653, 0.5739, 0.1788, 0.5698, 0.1676, 0.5773, 0.1653, 0.5739, 0.1788, 0.5698, 0.1817, 0.5759, 0.1676, 0.5773, 0.1817, 0.5759, 0.1717, 0.5826, 0.1676, 0.5773, 0.1817, 0.5759, 0.1858, 0.584, 0.1717, 0.5826, 0.1858, 0.584, 0.1772, 0.5898, 0.1717, 0.5826, 0.1858, 0.584, 0.1908, 0.594, 0.1772, 0.5898, 0.1908, 0.594, 0.1841, 0.5985, 0.1772, 0.5898, 0.1908, 0.594, 0.1967, 0.6053, 0.1841, 0.5985, 0.1967, 0.6053, 0.1921, 0.6084, 0.1841, 0.5985, 0.1967, 0.6053, 0.2032, 0.6176, 0.1921, 0.6084, 0.2032, 0.6176, 0.2008, 0.6192, 0.1921, 0.6084, 0.2019, 0.6032, 0.2058, 0.6165, 0.1967, 0.6053, 0.2058, 0.6165, 0.2032, 0.6176, 0.1967, 0.6053, 0.1983, 0.5909, 0.2019, 0.6032, 0.1908, 0.594, 0.2019, 0.6032, 0.1967, 0.6053, 0.1908, 0.594, 0.1953, 0.5801, 0.1983, 0.5909, 0.1858, 0.584, 0.1983, 0.5909, 0.1908, 0.594, 0.1858, 0.584, 0.1929, 0.5712, 0.1953, 0.5801, 0.1817, 0.5759, 0.1953, 0.5801, 0.1858, 0.584, 0.1817, 0.5759, 0.1912, 0.5646, 0.1929, 0.5712, 0.1788, 0.5698, 0.1929, 0.5712, 0.1817, 0.5759, 0.1788, 0.5698, 0.1904, 0.5606, 0.1912, 0.5646, 0.1772, 0.566, 0.1912, 0.5646, 0.1788, 0.5698, 0.1772, 0.566, 0.09484, 0.5406, 0.09238, 0.5405, 0.09482, 0.5267, 0.09238, 0.5405, 0.09236, 0.5268, 0.09482, 0.5267, 0.09731, 0.5413, 0.09484, 0.5406, 0.09729, 0.5276, 0.09484, 0.5406, 0.09482, 0.5267, 0.09729, 0.5276, 0.2051, 0.5535, 0.2044, 0.5578, 0.192, 0.5509, 0.2044, 0.5578, 0.1904, 0.555, 0.192, 0.5509, 0.2061, 0.5467, 0.2051, 0.5535, 0.1943, 0.5443, 0.2051, 0.5535, 0.192, 0.5509, 0.1943, 0.5443, 0.2073, 0.5375, 0.2061, 0.5467, 0.1973, 0.5355, 0.2061, 0.5467, 0.1943, 0.5443, 0.1973, 0.5355, 0.2087, 0.5262, 0.2073, 0.5375, 0.2008, 0.5247, 0.2073, 0.5375, 0.1973, 0.5355, 0.2008, 0.5247, 0.2101, 0.5135, 0.2087, 0.5262, 0.2047, 0.5124, 0.2087, 0.5262, 0.2008, 0.5247, 0.2047, 0.5124, 0.2116, 0.4996, 0.2101, 0.5135, 0.2088, 0.499, 0.2101, 0.5135, 0.2047, 0.5124, 0.2088, 0.499, 0.2144, 0.4996, 0.2157, 0.5135, 0.2116, 0.4996, 0.2157, 0.5135, 0.2101, 0.5135, 0.2116, 0.4996, 0.2157, 0.5135, 0.2168, 0.5262, 0.2101, 0.5135, 0.2168, 0.5262, 0.2087, 0.5262, 0.2101, 0.5135, 0.2168, 0.5262, 0.2176, 0.5375, 0.2087, 0.5262, 0.2176, 0.5375, 0.2073, 0.5375, 0.2087, 0.5262, 0.2176, 0.5375, 0.2182, 0.5467, 0.2073, 0.5375, 0.2182, 0.5467, 0.2061, 0.5467, 0.2073, 0.5375, 0.2182, 0.5467, 0.2186, 0.5535, 0.2061, 0.5467, 0.2186, 0.5535, 0.2051, 0.5535, 0.2061, 0.5467, 0.2186, 0.5535, 0.2186, 0.5578, 0.2051, 0.5535, 0.2186, 0.5578, 0.2044, 0.5578, 0.2051, 0.5535, 0.09733, 0.5555, 0.09486, 0.5551, 0.09731, 0.5413, 0.09486, 0.5551, 0.09484, 0.5406, 0.09731, 0.5413, 0.09486, 0.5551, 0.0924, 0.5547, 0.09484, 0.5406, 0.0924, 0.5547, 0.09238, 0.5405, 0.09484, 0.5406, 0.2044, 0.5578, 0.2044, 0.562, 0.1904, 0.5606, 0.2044, 0.562, 0.1912, 0.5646, 0.1904, 0.5606, 0.2044, 0.562, 0.2048, 0.5689, 0.1912, 0.5646, 0.2048, 0.5689, 0.1929, 0.5712, 0.1912, 0.5646, 0.2048, 0.5689, 0.2054, 0.5781, 0.1929, 0.5712, 0.2054, 0.5781, 0.1953, 0.5801, 0.1929, 0.5712, 0.2054, 0.5781, 0.2062, 0.5893, 0.1953, 0.5801, 0.2062, 0.5893, 0.1983, 0.5909, 0.1953, 0.5801, 0.2062, 0.5893, 0.2073, 0.6021, 0.1983, 0.5909, 0.2073, 0.6021, 0.2019, 0.6032, 0.1983, 0.5909, 0.2073, 0.6021, 0.2086, 0.616, 0.2019, 0.6032, 0.2086, 0.616, 0.2058, 0.6165, 0.2019, 0.6032, 0.2129, 0.6021, 0.2114, 0.616, 0.2073, 0.6021, 0.2114, 0.616, 0.2086, 0.616, 0.2073, 0.6021, 0.2143, 0.5893, 0.2129, 0.6021, 0.2062, 0.5893, 0.2129, 0.6021, 0.2073, 0.6021, 0.2062, 0.5893, 0.2157, 0.5781, 0.2143, 0.5893, 0.2054, 0.5781, 0.2143, 0.5893, 0.2062, 0.5893, 0.2054, 0.5781, 0.2169, 0.5689, 0.2157, 0.5781, 0.2048, 0.5689, 0.2157, 0.5781, 0.2054, 0.5781, 0.2048, 0.5689, 0.2179, 0.562, 0.2169, 0.5689, 0.2044, 0.562, 0.2169, 0.5689, 0.2048, 0.5689, 0.2044, 0.562, 0.2186, 0.5578, 0.2179, 0.562, 0.2044, 0.5578, 0.2179, 0.562, 0.2044, 0.562, 0.2044, 0.5578, 0.09489, 0.5696, 0.09242, 0.5689, 0.09486, 0.5551, 0.09242, 0.5689, 0.0924, 0.5547, 0.09486, 0.5551, 0.09735, 0.5697, 0.09489, 0.5696, 0.09733, 0.5555, 0.09489, 0.5696, 0.09486, 0.5551, 0.09733, 0.5555, 0.2318, 0.5509, 0.2326, 0.555, 0.2186, 0.5535, 0.2326, 0.555, 0.2186, 0.5578, 0.2186, 0.5535, 0.2301, 0.5443, 0.2318, 0.5509, 0.2182, 0.5467, 0.2318, 0.5509, 0.2186, 0.5535, 0.2182, 0.5467, 0.2277, 0.5355, 0.2301, 0.5443, 0.2176, 0.5375, 0.2301, 0.5443, 0.2182, 0.5467, 0.2176, 0.5375, 0.2247, 0.5247, 0.2277, 0.5355, 0.2168, 0.5262, 0.2277, 0.5355, 0.2176, 0.5375, 0.2168, 0.5262, 0.2211, 0.5124, 0.2247, 0.5247, 0.2157, 0.5135, 0.2247, 0.5247, 0.2168, 0.5262, 0.2157, 0.5135, 0.2172, 0.499, 0.2211, 0.5124, 0.2144, 0.4996, 0.2211, 0.5124, 0.2157, 0.5135, 0.2144, 0.4996, 0.2198, 0.4979, 0.2263, 0.5102, 0.2172, 0.499, 0.2263, 0.5102, 0.2211, 0.5124, 0.2172, 0.499, 0.2263, 0.5102, 0.2322, 0.5216, 0.2211, 0.5124, 0.2322, 0.5216, 0.2247, 0.5247, 0.2211, 0.5124, 0.2322, 0.5216, 0.2372, 0.5315, 0.2247, 0.5247, 0.2372, 0.5315, 0.2277, 0.5355, 0.2247, 0.5247, 0.2372, 0.5315, 0.2413, 0.5397, 0.2277, 0.5355, 0.2413, 0.5397, 0.2301, 0.5443, 0.2277, 0.5355, 0.2413, 0.5397, 0.2442, 0.5458, 0.2301, 0.5443, 0.2442, 0.5458, 0.2318, 0.5509, 0.2301, 0.5443, 0.2442, 0.5458, 0.2458, 0.5495, 0.2318, 0.5509, 0.2458, 0.5495, 0.2326, 0.555, 0.2318, 0.5509, 0.09737, 0.5833, 0.09491, 0.5835, 0.09735, 0.5697, 0.09491, 0.5835, 0.09489, 0.5696, 0.09735, 0.5697, 0.09491, 0.5835, 0.09244, 0.5826, 0.09489, 0.5696, 0.09244, 0.5826, 0.09242, 0.5689, 0.09489, 0.5696, 0.2326, 0.5606, 0.231, 0.5646, 0.2186, 0.5578, 0.231, 0.5646, 0.2179, 0.562, 0.2186, 0.5578, 0.231, 0.5646, 0.2287, 0.5712, 0.2179, 0.562, 0.2287, 0.5712, 0.2169, 0.5689, 0.2179, 0.562, 0.2287, 0.5712, 0.2258, 0.5801, 0.2169, 0.5689, 0.2258, 0.5801, 0.2157, 0.5781, 0.2169, 0.5689, 0.2258, 0.5801, 0.2223, 0.5909, 0.2157, 0.5781, 0.2223, 0.5909, 0.2143, 0.5893, 0.2157, 0.5781, 0.2223, 0.5909, 0.2184, 0.6032, 0.2143, 0.5893, 0.2184, 0.6032, 0.2129, 0.6021, 0.2143, 0.5893, 0.2184, 0.6032, 0.2142, 0.6165, 0.2129, 0.6021, 0.2142, 0.6165, 0.2114, 0.616, 0.2129, 0.6021, 0.2235, 0.6053, 0.2168, 0.6176, 0.2184, 0.6032, 0.2168, 0.6176, 0.2142, 0.6165, 0.2184, 0.6032, 0.2297, 0.594, 0.2235, 0.6053, 0.2223, 0.5909, 0.2235, 0.6053, 0.2184, 0.6032, 0.2223, 0.5909, 0.2353, 0.584, 0.2297, 0.594, 0.2258, 0.5801, 0.2297, 0.594, 0.2223, 0.5909, 0.2258, 0.5801, 0.2399, 0.5759, 0.2353, 0.584, 0.2287, 0.5712, 0.2353, 0.584, 0.2258, 0.5801, 0.2287, 0.5712, 0.2435, 0.5698, 0.2399, 0.5759, 0.231, 0.5646, 0.2399, 0.5759, 0.2287, 0.5712, 0.231, 0.5646, 0.2458, 0.566, 0.2435, 0.5698, 0.2326, 0.5606, 0.2435, 0.5698, 0.231, 0.5646, 0.2326, 0.5606, 0.09492, 0.5963, 0.09246, 0.5951, 0.09491, 0.5835, 0.09246, 0.5951, 0.09244, 0.5826, 0.09491, 0.5835, 0.09739, 0.5959, 0.09492, 0.5963, 0.09737, 0.5833, 0.09492, 0.5963, 0.09491, 0.5835, 0.09737, 0.5833, 0.2554, 0.5383, 0.2577, 0.5416, 0.2442, 0.5458, 0.2577, 0.5416, 0.2458, 0.5495, 0.2442, 0.5458, 0.2513, 0.533, 0.2554, 0.5383, 0.2413, 0.5397, 0.2554, 0.5383, 0.2442, 0.5458, 0.2413, 0.5397, 0.2458, 0.5258, 0.2513, 0.533, 0.2372, 0.5315, 0.2513, 0.533, 0.2413, 0.5397, 0.2372, 0.5315, 0.2389, 0.5171, 0.2458, 0.5258, 0.2322, 0.5216, 0.2458, 0.5258, 0.2372, 0.5315, 0.2322, 0.5216, 0.2309, 0.5071, 0.2389, 0.5171, 0.2263, 0.5102, 0.2389, 0.5171, 0.2322, 0.5216, 0.2263, 0.5102, 0.2222, 0.4964, 0.2309, 0.5071, 0.2198, 0.4979, 0.2309, 0.5071, 0.2263, 0.5102, 0.2198, 0.4979, 0.2242, 0.4944, 0.2349, 0.5032, 0.2222, 0.4964, 0.2349, 0.5032, 0.2309, 0.5071, 0.2222, 0.4964, 0.2349, 0.5032, 0.2446, 0.5114, 0.2309, 0.5071, 0.2446, 0.5114, 0.2389, 0.5171, 0.2309, 0.5071, 0.2446, 0.5114, 0.2531, 0.5185, 0.2389, 0.5171, 0.2531, 0.5185, 0.2458, 0.5258, 0.2389, 0.5171, 0.2531, 0.5185, 0.2599, 0.5244, 0.2458, 0.5258, 0.2599, 0.5244, 0.2513, 0.533, 0.2458, 0.5258, 0.2599, 0.5244, 0.2649, 0.5288, 0.2513, 0.533, 0.2649, 0.5288, 0.2554, 0.5383, 0.2513, 0.533, 0.2649, 0.5288, 0.2678, 0.5315, 0.2554, 0.5383, 0.2678, 0.5315, 0.2577, 0.5416, 0.2554, 0.5383, 0.0974, 0.6069, 0.09494, 0.6076, 0.09739, 0.5959, 0.09494, 0.6076, 0.09492, 0.5963, 0.09739, 0.5959, 0.09494, 0.6076, 0.09248, 0.6062, 0.09492, 0.5963, 0.09248, 0.6062, 0.09246, 0.5951, 0.09492, 0.5963, 0.2577, 0.574, 0.2546, 0.5773, 0.2458, 0.566, 0.2546, 0.5773, 0.2435, 0.5698, 0.2458, 0.566, 0.2546, 0.5773, 0.25, 0.5826, 0.2435, 0.5698, 0.25, 0.5826, 0.2399, 0.5759, 0.2435, 0.5698, 0.25, 0.5826, 0.2438, 0.5898, 0.2399, 0.5759, 0.2438, 0.5898, 0.2353, 0.584, 0.2399, 0.5759, 0.2438, 0.5898, 0.2364, 0.5985, 0.2353, 0.584, 0.2364, 0.5985, 0.2297, 0.594, 0.2353, 0.584, 0.2364, 0.5985, 0.2281, 0.6084, 0.2297, 0.594, 0.2281, 0.6084, 0.2235, 0.6053, 0.2297, 0.594, 0.2281, 0.6084, 0.2192, 0.6192, 0.2235, 0.6053, 0.2192, 0.6192, 0.2168, 0.6176, 0.2235, 0.6053, 0.2321, 0.6123, 0.2212, 0.6212, 0.2281, 0.6084, 0.2212, 0.6212, 0.2192, 0.6192, 0.2281, 0.6084, 0.2422, 0.6042, 0.2321, 0.6123, 0.2364, 0.5985, 0.2321, 0.6123, 0.2281, 0.6084, 0.2364, 0.5985, 0.2511, 0.597, 0.2422, 0.6042, 0.2438, 0.5898, 0.2422, 0.6042, 0.2364, 0.5985, 0.2438, 0.5898, 0.2585, 0.5911, 0.2511, 0.597, 0.25, 0.5826, 0.2511, 0.597, 0.2438, 0.5898, 0.25, 0.5826, 0.2641, 0.5868, 0.2585, 0.5911, 0.2546, 0.5773, 0.2585, 0.5911, 0.25, 0.5826, 0.2546, 0.5773, 0.2678, 0.584, 0.2641, 0.5868, 0.2577, 0.574, 0.2641, 0.5868, 0.2546, 0.5773, 0.2577, 0.574, 0.2692, 0.5831, 0.2678, 0.584, 0.259, 0.5728, 0.2678, 0.584, 0.2577, 0.574, 0.259, 0.5728, 0.0986, 0.5955, 0.1011, 0.5963, 0.0974, 0.6066, 0.1011, 0.5963, 0.09992, 0.6076, 0.0974, 0.6066, 0.2723, 0.5176, 0.2757, 0.5196, 0.2649, 0.5288, 0.2757, 0.5196, 0.2678, 0.5315, 0.2649, 0.5288, 0.2666, 0.5143, 0.2723, 0.5176, 0.2599, 0.5244, 0.2723, 0.5176, 0.2649, 0.5288, 0.2599, 0.5244, 0.2588, 0.51, 0.2666, 0.5143, 0.2531, 0.5185, 0.2666, 0.5143, 0.2599, 0.5244, 0.2531, 0.5185, 0.2491, 0.5046, 0.2588, 0.51, 0.2446, 0.5114, 0.2588, 0.51, 0.2531, 0.5185, 0.2446, 0.5114, 0.238, 0.4986, 0.2491, 0.5046, 0.2349, 0.5032, 0.2491, 0.5046, 0.2446, 0.5114, 0.2349, 0.5032, 0.2258, 0.492, 0.238, 0.4986, 0.2242, 0.4944, 0.238, 0.4986, 0.2349, 0.5032, 0.2242, 0.4944, 0.2269, 0.4894, 0.2401, 0.4934, 0.2258, 0.492, 0.2401, 0.4934, 0.238, 0.4986, 0.2258, 0.492, 0.2401, 0.4934, 0.2522, 0.4972, 0.238, 0.4986, 0.2522, 0.4972, 0.2491, 0.5046, 0.238, 0.4986, 0.2522, 0.4972, 0.2627, 0.5005, 0.2491, 0.5046, 0.2627, 0.5005, 0.2588, 0.51, 0.2491, 0.5046, 0.2627, 0.5005, 0.2712, 0.5032, 0.2588, 0.51, 0.2712, 0.5032, 0.2666, 0.5143, 0.2588, 0.51, 0.2712, 0.5032, 0.2775, 0.5052, 0.2666, 0.5143, 0.2775, 0.5052, 0.2723, 0.5176, 0.2666, 0.5143, 0.2775, 0.5052, 0.2812, 0.5065, 0.2723, 0.5176, 0.2812, 0.5065, 0.2757, 0.5196, 0.2723, 0.5176, 0.09949, 0.583, 0.1021, 0.5835, 0.0986, 0.5955, 0.1021, 0.5835, 0.1011, 0.5963, 0.0986, 0.5955, 0.1021, 0.5835, 0.1043, 0.583, 0.1011, 0.5963, 0.1043, 0.583, 0.1034, 0.5956, 0.1011, 0.5963, 0.2757, 0.5959, 0.2716, 0.5979, 0.2678, 0.584, 0.2716, 0.5979, 0.2641, 0.5868, 0.2678, 0.584, 0.2716, 0.5979, 0.2652, 0.6012, 0.2641, 0.5868, 0.2652, 0.6012, 0.2585, 0.5911, 0.2641, 0.5868, 0.2652, 0.6012, 0.2568, 0.6056, 0.2585, 0.5911, 0.2568, 0.6056, 0.2511, 0.597, 0.2585, 0.5911, 0.2568, 0.6056, 0.2466, 0.6109, 0.2511, 0.597, 0.2466, 0.6109, 0.2422, 0.6042, 0.2511, 0.597, 0.2466, 0.6109, 0.2352, 0.617, 0.2422, 0.6042, 0.2352, 0.617, 0.2321, 0.6123, 0.2422, 0.6042, 0.2352, 0.617, 0.2228, 0.6236, 0.2321, 0.6123, 0.2228, 0.6236, 0.2212, 0.6212, 0.2321, 0.6123, 0.2373, 0.6221, 0.2239, 0.6262, 0.2352, 0.617, 0.2239, 0.6262, 0.2228, 0.6236, 0.2352, 0.617, 0.2497, 0.6184, 0.2373, 0.6221, 0.2466, 0.6109, 0.2373, 0.6221, 0.2352, 0.617, 0.2466, 0.6109, 0.2607, 0.6151, 0.2497, 0.6184, 0.2568, 0.6056, 0.2497, 0.6184, 0.2466, 0.6109, 0.2568, 0.6056, 0.2699, 0.6124, 0.2607, 0.6151, 0.2652, 0.6012, 0.2607, 0.6151, 0.2568, 0.6056, 0.2652, 0.6012, 0.2768, 0.6104, 0.2699, 0.6124, 0.2716, 0.5979, 0.2699, 0.6124, 0.2652, 0.6012, 0.2716, 0.5979, 0.2812, 0.6091, 0.2768, 0.6104, 0.2757, 0.5959, 0.2768, 0.6104, 0.2716, 0.5979, 0.2757, 0.5959, 0.1026, 0.5696, 0.1049, 0.5693, 0.1021, 0.5835, 0.1049, 0.5693, 0.1043, 0.583, 0.1021, 0.5835, 0.1001, 0.5693, 0.1026, 0.5696, 0.09949, 0.583, 0.1026, 0.5696, 0.1021, 0.5835, 0.09949, 0.583, 0.2801, 0.492, 0.2839, 0.4925, 0.2775, 0.5052, 0.2839, 0.4925, 0.2812, 0.5065, 0.2775, 0.5052, 0.2736, 0.4913, 0.2801, 0.492, 0.2712, 0.5032, 0.2801, 0.492, 0.2775, 0.5052, 0.2712, 0.5032, 0.2647, 0.4904, 0.2736, 0.4913, 0.2627, 0.5005, 0.2736, 0.4913, 0.2712, 0.5032, 0.2627, 0.5005, 0.2538, 0.4892, 0.2647, 0.4904, 0.2522, 0.4972, 0.2647, 0.4904, 0.2627, 0.5005, 0.2522, 0.4972, 0.2412, 0.488, 0.2538, 0.4892, 0.2401, 0.4934, 0.2538, 0.4892, 0.2522, 0.4972, 0.2401, 0.4934, 0.2274, 0.4866, 0.2412, 0.488, 0.2269, 0.4894, 0.2412, 0.488, 0.2401, 0.4934, 0.2269, 0.4894, 0.2274, 0.4838, 0.2412, 0.4824, 0.2274, 0.4866, 0.2412, 0.4824, 0.2412, 0.488, 0.2274, 0.4866, 0.2412, 0.4824, 0.2538, 0.4812, 0.2412, 0.488, 0.2538, 0.4812, 0.2538, 0.4892, 0.2412, 0.488, 0.2538, 0.4812, 0.2647, 0.4801, 0.2538, 0.4892, 0.2647, 0.4801, 0.2647, 0.4904, 0.2538, 0.4892, 0.2647, 0.4801, 0.2736, 0.4792, 0.2647, 0.4904, 0.2736, 0.4792, 0.2736, 0.4913, 0.2647, 0.4904, 0.2736, 0.4792, 0.2801, 0.4786, 0.2736, 0.4913, 0.2801, 0.4786, 0.2801, 0.492, 0.2736, 0.4913, 0.2801, 0.4786, 0.2839, 0.4782, 0.2801, 0.492, 0.2839, 0.4782, 0.2839, 0.4925, 0.2801, 0.492, 0.1003, 0.5551, 0.1029, 0.5551, 0.1001, 0.5693, 0.1029, 0.5551, 0.1026, 0.5696, 0.1001, 0.5693, 0.1029, 0.5551, 0.1051, 0.5551, 0.1026, 0.5696, 0.1051, 0.5551, 0.1049, 0.5693, 0.1026, 0.5696, 0.2839, 0.6231, 0.2794, 0.6235, 0.2812, 0.6091, 0.2794, 0.6235, 0.2768, 0.6104, 0.2812, 0.6091, 0.2794, 0.6235, 0.2722, 0.6243, 0.2768, 0.6104, 0.2722, 0.6243, 0.2699, 0.6124, 0.2768, 0.6104, 0.2722, 0.6243, 0.2628, 0.6252, 0.2699, 0.6124, 0.2628, 0.6252, 0.2607, 0.6151, 0.2699, 0.6124, 0.2628, 0.6252, 0.2513, 0.6263, 0.2607, 0.6151, 0.2513, 0.6263, 0.2497, 0.6184, 0.2607, 0.6151, 0.2513, 0.6263, 0.2384, 0.6276, 0.2497, 0.6184, 0.2384, 0.6276, 0.2373, 0.6221, 0.2497, 0.6184, 0.2239, 0.6262, 0.2373, 0.6221, 0.2244, 0.629, 0.2373, 0.6221, 0.2384, 0.6276, 0.2244, 0.629, 1.0, 0.6785, 0.9847, 0.6762, 0.999, 0.002369, 0.9847, 0.6762, 0.9837, 0.0, 0.999, 0.002369, 0.1051, 0.5026, 0.09025, 0.5026, 0.1048, 0.4129, 0.09025, 0.5026, 0.08997, 0.4129, 0.1048, 0.4129, 0.936, 0.002368, 0.9512, 0.0, 0.9502, 0.6762, 0.936, 0.002368, 0.9502, 0.6762, 0.935, 0.6785, 0.1237, 0.5026, 0.1089, 0.5026, 0.1091, 0.4129, 0.1237, 0.5026, 0.1091, 0.4129, 0.124, 0.4129, 0.7514, 0.0002747, 0.7494, 0.6764, 0.6617, 0.0, 0.7494, 0.6764, 0.6597, 0.6761, 0.6617, 0.0, 0.5679, 0.0002751, 0.6576, 0.0, 0.57, 0.6764, 0.6576, 0.0, 0.6597, 0.6761, 0.57, 0.6764, 0.9837, 0.6785, 0.9685, 0.6762, 0.9828, 0.002369, 0.9685, 0.6762, 0.9675, 0.0, 0.9828, 0.002369, 0.1391, 0.5026, 0.1242, 0.5026, 0.124, 0.4129, 0.1391, 0.5026, 0.124, 0.4129, 0.1388, 0.4129, 0.9522, 0.002368, 0.9675, 0.0, 0.9665, 0.6762, 0.9522, 0.002368, 0.9665, 0.6762, 0.9512, 0.6785, 0.1237, 0.5923, 0.1089, 0.5923, 0.124, 0.5026, 0.1089, 0.5923, 0.1091, 0.5026, 0.124, 0.5026, 0.935, 0.0002748, 0.9329, 0.6764, 0.8453, 0.0, 0.9329, 0.6764, 0.8432, 0.6761, 0.8453, 0.0, 0.7514, 0.0002752, 0.8411, 0.0, 0.7535, 0.6764, 0.8411, 0.0, 0.8432, 0.6761, 0.7535, 0.6764, 0.3553, 0.8358, 0.2846, 0.8249, 0.3547, 0.4238, 0.2846, 0.8249, 0.2839, 0.4129, 0.3547, 0.4238, 0.4248, 0.6955, 0.3561, 0.6958, 0.3553, 0.4131, 0.4248, 0.6955, 0.3553, 0.4131, 0.424, 0.4129, 0.4972, 0.4238, 0.5679, 0.4129, 0.5673, 0.8249, 0.4972, 0.4238, 0.5673, 0.8249, 0.4966, 0.8358, 0.4957, 0.6958, 0.427, 0.6955, 0.4966, 0.4131, 0.427, 0.6955, 0.4279, 0.4129, 0.4966, 0.4131, 0.5679, 0.0008669, 0.5666, 0.4129, 0.2852, 0.0, 0.5666, 0.4129, 0.2839, 0.412, 0.2852, 0.0, 0.0, 0.0008672, 0.2827, 0.0, 0.2839, 0.412, 0.0, 0.0008672, 0.2839, 0.412, 0.001264, 0.4129, 0.0897, 0.5928, 0.08997, 0.6825, 0.0002752, 0.6828, 0.0897, 0.5928, 0.0002752, 0.6828, 0.0, 0.5931, 0.4452, 0.7855, 0.3555, 0.7857, 0.3553, 0.696, 0.4452, 0.7855, 0.3553, 0.696, 0.445, 0.6958, 0.0002752, 0.5928, 0.0, 0.5031, 0.08997, 0.5925, 0.0, 0.5031, 0.0897, 0.5028, 0.08997, 0.5925, 0.6597, 0.7661, 0.57, 0.7664, 0.6594, 0.6764, 0.57, 0.7664, 0.5697, 0.6767, 0.6594, 0.6764, 0.7514, 0.6767, 0.8404, 0.6764, 0.7517, 0.7664, 0.8404, 0.6764, 0.8407, 0.7661, 0.7517, 0.7664, 0.7514, 0.8561, 0.7517, 0.7664, 0.8407, 0.7667, 0.7514, 0.8561, 0.8407, 0.7667, 0.8404, 0.8564, 0.6597, 0.6767, 0.7494, 0.6764, 0.7496, 0.7661, 0.6597, 0.6767, 0.7496, 0.7661, 0.6599, 0.7664, 0.1943, 0.7027, 0.2839, 0.703, 0.2837, 0.7927, 0.1943, 0.7027, 0.2837, 0.7927, 0.194, 0.7924, 0.0002752, 0.5028, 0.0, 0.4131, 0.08997, 0.5026, 0.0, 0.4131, 0.0897, 0.4129, 0.08997, 0.5026, 0.0002786, 0.6828, 0.08997, 0.6831, 3.486e-06, 0.7725, 0.08997, 0.6831, 0.0897, 0.7727, 3.486e-06, 0.7725, 0.1047, 0.703, 0.1937, 0.7027, 0.194, 0.7924, 0.1047, 0.703, 0.194, 0.7924, 0.105, 0.7927, 0.6603, 0.8561, 0.6606, 0.7664, 0.7494, 0.8564, 0.6606, 0.7664, 0.7496, 0.7667, 0.7494, 0.8564])
me_cube_003.materials.append(mat_material)
me_cube_003.use_remesh_preserve_volume = False
me_cube_003.use_remesh_preserve_attributes = False
me_cube_003.use_mirror_vertex_groups = False
me_cube_003.update()

# ---- objects
ob_cube_003 = bpy.data.objects.new('Cube.003', me_cube_003)
ob_lamp = bpy.data.objects.new('Lamp', light_lamp)
ob_camera = bpy.data.objects.new('Camera', cam_camera)

# ---- transforms, parenting, visibility, modifiers, constraints
ob_cube_003.location = (1.61, -0.09287, 1.908)
ob_cube_003.rotation_euler = (2.649e-07, -1.598, 1.571)
ob_cube_003.scale = (1.886, 0.3207, 0.3206)
ob_cube_003.lineart.crease_threshold = 0.0
ob_lamp.location = (3.352, 0.581, 7.367)
ob_lamp.rotation_euler = (0.6503, 0.05522, 1.866)
ob_lamp.scale = (0.5308, 0.5308, 0.5308)
ob_lamp.lock_rotations_4d = False
ob_lamp.empty_display_type = 'ARROWS'
ob_lamp.color = (0.0, 0.0, 0.0, 0.0)
ob_lamp.lineart.crease_threshold = 0.0
ob_camera.location = (5.159, -3.407, 7.07)
ob_camera.rotation_euler = (1.109, 0.01082, 0.8149)
ob_camera.scale = (0.5308, 0.5308, 0.5308)
ob_camera.lock_rotations_4d = False
ob_camera.empty_display_type = 'ARROWS'
ob_camera.color = (0.0, 0.0, 0.0, 0.0)
ob_camera.display_type = 'WIRE'
ob_camera.lineart.crease_threshold = 0.0

# ---- collection membership
col_collection_1.objects.link(ob_cube_003)
col_collection_1.objects.link(ob_lamp)
col_collection_1.objects.link(ob_camera)

# ---- scene / render settings (as saved in the file)
scene.camera = ob_camera
scene.frame_start = 1; scene.frame_end = 250; scene.frame_set(1)
scene.render.engine = 'BLENDER_EEVEE_NEXT'
scene.render.image_settings.color_mode = 'RGB'
scene.render.image_settings.compression = 90
scene.render.resolution_percentage = 50
scene.render.dither_intensity = 0.0
scene.render.bake_margin = 2
scene.render.bake_bias = 0.0
scene.cycles.use_denoising = False
scene.cycles.samples = 10
scene.cycles.sampling_pattern = 'TABULATED_SOBOL'
scene.cycles.light_sampling_threshold = 0.0
scene.cycles.use_adaptive_sampling = False
scene.cycles.use_light_tree = False
scene.cycles.blur_glossy = 0.0
scene.cycles.volume_bounces = 1
scene.cycles.pixel_filter_type = 'GAUSSIAN'
scene.cycles.sample_clamp_indirect = 0.0
scene.view_settings.view_transform = 'Standard'
bpy.context.view_layer.update()
